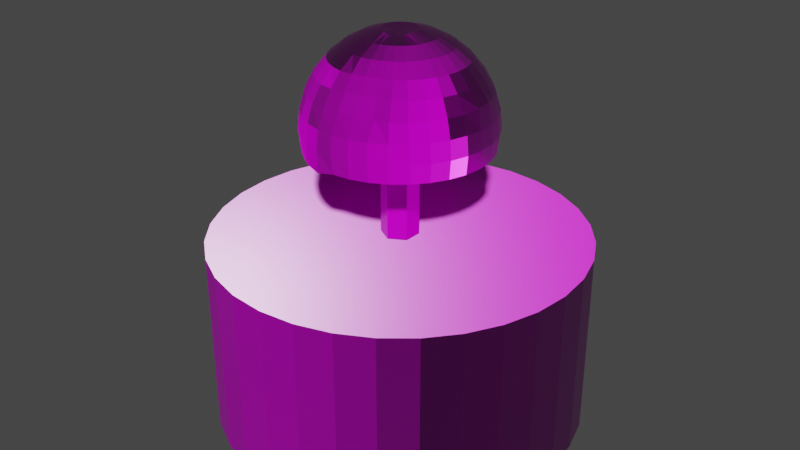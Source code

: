 # Source: mushroom.blend  (saved by Blender 2.81.16; exported with 4.5.12 LTS)
import bpy
from mathutils import Matrix  # noqa: F401  (used for matrix-valued properties, if any)

bpy.ops.wm.read_factory_settings(use_empty=True)
scene = bpy.context.scene
scene.name = 'Scene'

# ---- collections
col_collection = bpy.data.collections.new('Collection'); scene.collection.children.link(col_collection)

# ---- images (referenced by path relative to the original .blend; pixels are not part of the script)
import os
ASSET_DIR = os.environ.get("B2B_ASSET_DIR", "")  # directory of the original .blend (textures are referenced by path, not embedded)
HERE = os.path.dirname(os.path.abspath(__file__))  # packed textures are extracted next to this script under _unpacked/

def load_image(name, relpath, width, height, colorspace="sRGB"):
    """Load a texture the original file referenced (path relative to the .blend, or extracted next to this script)."""
    p = next((c for c in (os.path.join(HERE, relpath), os.path.join(ASSET_DIR, relpath)) if relpath and os.path.exists(c)), "")
    if p:
        img = bpy.data.images.load(p, check_existing=True)
        img.name = name
    else:  # same state as the original file: an image datablock whose file is absent (Cycles renders it pink)
        img = bpy.data.images.new(name, width, height)
        img.source = "FILE"
        img.filepath = "//" + (relpath or name)
    img.colorspace_settings.name = colorspace
    return img
img_marmur_grzyb = load_image('marmur_grzyb', 'marmur_grzyb_normal.png', 1024, 1024, 'Non-Color')
img_marmur_grzyb_png = load_image('marmur_grzyb.png', 'marmur_grzyb.png', 1024, 1024, 'sRGB')
img_marmur_grzyb_roughness_png = load_image('marmur_grzyb_roughness.png', 'marmur_grzyb_roughness.png', 1024, 1024, 'sRGB')
img_marmur_img_jpg = load_image('marmur-img.jpg', 'marmur-img.jpg', 1024, 1024, 'sRGB')
img_braz_grzyb_png = load_image('braz_grzyb.png', 'braz_grzyb.png', 1024, 1024, 'Non-Color')
img_braz_grzyb_metal_png = load_image('braz_grzyb_metal.png', 'braz_grzyb_metal.png', 1024, 1024, 'Non-Color')
img_braz1 = load_image('braz1', 'braz_grzyb.png', 1024, 1024, 'Non-Color')
img_braz = load_image('braz', 'braz_grzyb_normal.png', 1024, 1024, 'Non-Color')
img_braz_grzyb_normal_png = load_image('braz_grzyb_normal.png', 'braz_grzyb_metal.png', 1024, 1024, 'sRGB')

# ---- materials (node trees are filled in below, after node groups)
mat_marmur = bpy.data.materials.new('marmur')
mat_braz = bpy.data.materials.new('braz')

# ---- material node trees
mat_marmur.use_nodes = True; mat_marmur.node_tree.nodes.clear()
_N = mat_marmur.node_tree.nodes; _L = mat_marmur.node_tree.links
n0 = _N.new('ShaderNodeBump'); n0.name = 'Bump'; n0.location = (508, 170)
n0.inputs[0].default_value = 0.02
n0.inputs[1].default_value = 1.0
n0.inputs[2].default_value = 1.0
n1 = _N.new('ShaderNodeTexCoord'); n1.name = 'Texture Coordinate.002'; n1.location = (346, 486)
n2 = _N.new('ShaderNodeOutputMaterial'); n2.name = 'Material Output'; n2.location = (2031, 550)
n3 = _N.new('ShaderNodeTexImage'); n3.name = 'Image Texture.004'; n3.location = (908, 46)
n3.image = img_marmur_grzyb
n4 = _N.new('ShaderNodeMapping'); n4.name = 'Mapping.001'; n4.location = (544, 501)
n4.width = 240
n5 = _N.new('ShaderNodeTexImage'); n5.name = 'Image Texture.001'; n5.location = (1454, 852)
n5.image = img_marmur_grzyb
n6 = _N.new('ShaderNodeBsdfPrincipled'); n6.name = 'Principled BSDF'; n6.location = (1714, 557)
n6.distribution = 'GGX'
n6.subsurface_method = 'BURLEY'
n6.inputs[3].default_value = 1.45
n6.inputs[27].default_value = (0.0, 0.0, 0.0, 1.0)
n6.inputs[28].default_value = 1.0
n7 = _N.new('ShaderNodeValToRGB'); n7.name = 'ColorRamp'; n7.location = (-2, 392)
while len(n7.color_ramp.elements) > 1: n7.color_ramp.elements.remove(n7.color_ramp.elements[-1])
n7.color_ramp.elements[0].position = 0.3682; n7.color_ramp.elements[0].color = (1.0, 1.0, 1.0, 1.0)
_e = n7.color_ramp.elements.new(0.6773); _e.color = (0.008359, 0.01336, 0.01684, 1.0)
n8 = _N.new('ShaderNodeTexNoise'); n8.name = 'Noise Texture.001'; n8.location = (-735, 378)
n8.inputs[1].default_value = 0.6
n8.inputs[2].default_value = 2.0
n8.inputs[3].default_value = 16.0
n9 = _N.new('ShaderNodeTexCoord'); n9.name = 'Texture Coordinate'; n9.location = (-943, 375)
n10 = _N.new('ShaderNodeTexNoise'); n10.name = 'Noise Texture'; n10.location = (-217, 378)
n10.inputs[3].default_value = 16.0
n11 = _N.new('ShaderNodeMapping'); n11.name = 'Mapping'; n11.location = (-526, 382)
n11.width = 240
n12 = _N.new('ShaderNodeTexImage'); n12.name = 'Image Texture.002'; n12.location = (903, 596)
n12.image = img_marmur_grzyb_png
n13 = _N.new('ShaderNodeTexImage'); n13.name = 'Image Texture.003'; n13.location = (907, 320)
n13.image = img_marmur_grzyb_roughness_png
n14 = _N.new('ShaderNodeNormalMap'); n14.name = 'Normal Map'; n14.location = (1228, 59)
n15 = _N.new('ShaderNodeTexImage'); n15.name = 'Image Texture'; n15.location = (2043, 377)
n15.image = img_marmur_img_jpg
_L.new(n6.outputs[0], n2.inputs[0])
_L.new(n7.outputs[0], n0.inputs[3])
_L.new(n4.outputs[0], n12.inputs[0])
_L.new(n1.outputs[2], n4.inputs[0])
_L.new(n4.outputs[0], n13.inputs[0])
_L.new(n3.outputs[0], n14.inputs[1])
_L.new(n4.outputs[0], n3.inputs[0])
_L.new(n10.outputs[0], n7.inputs[0])
_L.new(n8.outputs[1], n11.inputs[0])
_L.new(n9.outputs[3], n8.inputs[0])
_L.new(n11.outputs[0], n10.inputs[0])
_L.new(n12.outputs[0], n6.inputs[0])
_L.new(n13.outputs[0], n6.inputs[2])
_L.new(n14.outputs[0], n6.inputs[5])
n2.is_active_output = True
mat_braz.use_nodes = True; mat_braz.node_tree.nodes.clear()
_N = mat_braz.node_tree.nodes; _L = mat_braz.node_tree.links
n0 = _N.new('ShaderNodeTexCoord'); n0.name = 'Texture Coordinate'; n0.location = (-1569, 146)
n1 = _N.new('ShaderNodeTexNoise'); n1.name = 'Noise Texture'; n1.location = (-1065, -78)
n1.inputs[2].default_value = 7.0
n1.inputs[3].default_value = 15.0
n2 = _N.new('ShaderNodeTexNoise'); n2.name = 'Musgrave Texture'; n2.location = (-945, 459)
n2.width = 150
n2.noise_type = 'MULTIFRACTAL'
n2.normalize = False
n2.inputs[2].default_value = 11.0
n2.inputs[3].default_value = 13.9
n2.inputs[4].default_value = 1.0
n3 = _N.new('ShaderNodeMix'); n3.name = 'Mix'; n3.location = (-582, 226)
n3.data_type = 'RGBA'
n3.blend_type = 'DARKEN'
n3.inputs[0].default_value = 1.0
n4 = _N.new('ShaderNodeValToRGB'); n4.name = 'ColorRamp.002'; n4.location = (-901, 137)
while len(n4.color_ramp.elements) > 1: n4.color_ramp.elements.remove(n4.color_ramp.elements[-1])
n4.color_ramp.elements[0].position = 0.5909; n4.color_ramp.elements[0].color = (0.007763, 0.007763, 0.007763, 1.0)
_e = n4.color_ramp.elements.new(0.9818); _e.color = (0.1618, 0.1618, 0.1618, 1.0)
n5 = _N.new('ShaderNodeValToRGB'); n5.name = 'ColorRamp.001'; n5.location = (-367, 450)
while len(n5.color_ramp.elements) > 1: n5.color_ramp.elements.remove(n5.color_ramp.elements[-1])
n5.color_ramp.elements[0].position = 0.0; n5.color_ramp.elements[0].color = (0.1299, 0.1299, 0.1299, 1.0)
_e = n5.color_ramp.elements.new(0.3636); _e.color = (0.5, 0.2822, 0.1188, 1.0)
_e = n5.color_ramp.elements.new(1.0); _e.color = (1.0, 0.5932, 0.2085, 1.0)
n6 = _N.new('ShaderNodeBump'); n6.name = 'Bump'; n6.location = (-281, -81)
n6.inputs[0].default_value = 0.4
n6.inputs[1].default_value = 1.0
n6.inputs[2].default_value = 1.0
n7 = _N.new('ShaderNodeMapping'); n7.name = 'Mapping'; n7.location = (-1333, 196)
n8 = _N.new('ShaderNodeTexImage'); n8.name = 'Image Texture'; n8.location = (238, 645)
n8.image = img_braz_grzyb_png
n9 = _N.new('ShaderNodeTexImage'); n9.name = 'Image Texture.003'; n9.location = (229, 357)
n9.image = img_braz_grzyb_metal_png
n10 = _N.new('ShaderNodeValToRGB'); n10.name = 'ColorRamp'; n10.location = (-357, 176)
while len(n10.color_ramp.elements) > 1: n10.color_ramp.elements.remove(n10.color_ramp.elements[-1])
n10.color_ramp.elements[0].position = 0.0; n10.color_ramp.elements[0].color = (0.1428, 0.1428, 0.1428, 1.0)
_e = n10.color_ramp.elements.new(0.55); _e.color = (1.0, 1.0, 1.0, 1.0)
n11 = _N.new('ShaderNodeRGB'); n11.name = 'RGB'; n11.location = (-88, 294)
n11.outputs[0].default_value = (1.0, 1.0, 1.0, 1.0)
n12 = _N.new('ShaderNodeTexImage'); n12.name = 'Image Texture.001'; n12.location = (859, 623)
n12.image = img_braz1
n13 = _N.new('ShaderNodeOutputMaterial'); n13.name = 'Material Output'; n13.location = (1324, 328)
n14 = _N.new('ShaderNodeBsdfPrincipled'); n14.name = 'Principled BSDF'; n14.location = (858, 344)
n14.distribution = 'GGX'
n14.subsurface_method = 'BURLEY'
n14.inputs[3].default_value = 1.45
n14.inputs[27].default_value = (0.0, 0.0, 0.0, 1.0)
n14.inputs[28].default_value = 1.0
n15 = _N.new('ShaderNodeTexImage'); n15.name = 'Image Texture.004'; n15.location = (239, 61)
n15.image = img_braz
n16 = _N.new('ShaderNodeTexImage'); n16.name = 'Image Texture.002'; n16.location = (251, -266)
n16.image = img_braz_grzyb_normal_png
n17 = _N.new('ShaderNodeNormalMap'); n17.name = 'Normal Map'; n17.location = (609, -127)
_L.new(n0.outputs[2], n7.inputs[0])
_L.new(n1.outputs[0], n6.inputs[3])
_L.new(n1.outputs[1], n4.inputs[0])
_L.new(n4.outputs[0], n3.inputs[7])
_L.new(n2.outputs[0], n5.inputs[0])
_L.new(n3.outputs[2], n10.inputs[0])
_L.new(n2.outputs[0], n3.inputs[6])
_L.new(n7.outputs[0], n8.inputs[0])
_L.new(n7.outputs[0], n9.inputs[0])
_L.new(n7.outputs[0], n16.inputs[0])
_L.new(n7.outputs[0], n15.inputs[0])
_L.new(n0.outputs[3], n2.inputs[0])
_L.new(n0.outputs[3], n1.inputs[0])
_L.new(n14.outputs[0], n13.inputs[0])
_L.new(n8.outputs[0], n14.inputs[0])
_L.new(n9.outputs[0], n14.inputs[1])
_L.new(n15.outputs[0], n14.inputs[2])
_L.new(n16.outputs[0], n17.inputs[1])
_L.new(n17.outputs[0], n14.inputs[5])
n13.is_active_output = True

# ---- world
world_world = bpy.data.worlds.new('World'); scene.world = world_world
world_world.use_nodes = True; world_world.node_tree.nodes.clear()
_N = world_world.node_tree.nodes; _L = world_world.node_tree.links
n0 = _N.new('ShaderNodeOutputWorld'); n0.name = 'World Output'; n0.location = (300, 300)
n1 = _N.new('ShaderNodeBackground'); n1.name = 'Background'; n1.location = (10, 300)
n1.inputs[0].default_value = (0.05088, 0.05088, 0.05088, 1.0)
_L.new(n1.outputs[0], n0.inputs[0])
n0.is_active_output = True
world_world.color = (0.05088, 0.05088, 0.05088)
world_world.use_sun_shadow = False
world_world.sun_shadow_jitter_overblur = 0.0

# ---- meshes
me_braz = bpy.data.meshes.new('braz')
me_braz.from_pydata([(0.0, 0.0, -1.0), (0.0, 1.0, -1.0), (0.1951, 0.0, -0.9808), (0.1951, 1.0, -0.9808), (0.3827, 0.0, -0.9239), (0.3827, 1.0, -0.9239), (0.5556, 0.0, -0.8315), (0.5556, 1.0, -0.8315), (0.7071, 0.0, -0.7071), (0.7071, 1.0, -0.7071), (0.8315, 0.0, -0.5556), (0.8315, 1.0, -0.5556), (0.9239, -5.96e-08, -0.3827), (0.9239, 1.0, -0.3827), (0.9808, -5.96e-08, -0.1951), (0.9808, 1.0, -0.1951), (1.0, -5.96e-08, -7.105e-15), (1.0, 1.0, 7.55e-08), (0.9808, -5.96e-08, 0.1951), (0.9808, 1.0, 0.1951), (0.9239, -5.96e-08, 0.3827), (0.9239, 1.0, 0.3827), (0.8315, -1.192e-07, 0.5556), (0.8315, 1.0, 0.5556), (0.7071, -1.192e-07, 0.7071), (0.7071, 1.0, 0.7071), (0.5556, -1.192e-07, 0.8315), (0.5556, 1.0, 0.8315), (0.3827, -1.192e-07, 0.9239), (0.3827, 1.0, 0.9239), (0.1951, -1.192e-07, 0.9808), (0.1951, 1.0, 0.9808), (-3.258e-07, -1.192e-07, 1.0), (-3.258e-07, 1.0, 1.0), (-0.1951, -1.192e-07, 0.9808), (-0.1951, 1.0, 0.9808), (-0.3827, -1.192e-07, 0.9239), (-0.3827, 1.0, 0.9239), (-0.5556, -1.192e-07, 0.8315), (-0.5556, 1.0, 0.8315), (-0.7071, -1.192e-07, 0.7071), (-0.7071, 1.0, 0.7071), (-0.8315, -1.192e-07, 0.5556), (-0.8315, 1.0, 0.5556), (-0.9239, -5.96e-08, 0.3827), (-0.9239, 1.0, 0.3827), (-0.9808, -5.96e-08, 0.1951), (-0.9808, 1.0, 0.1951), (-1.0, -5.96e-08, -8.901e-07), (-1.0, 1.0, -8.146e-07), (-0.9808, -5.96e-08, -0.1951), (-0.9808, 1.0, -0.1951), (-0.9239, -5.96e-08, -0.3827), (-0.9239, 1.0, -0.3827), (-0.8315, 0.0, -0.5556), (-0.8315, 1.0, -0.5556), (-0.7071, 0.0, -0.7071), (-0.7071, 1.0, -0.7071), (-0.5556, 0.0, -0.8315), (-0.5556, 1.0, -0.8315), (-0.3827, 0.0, -0.9239), (-0.3827, 1.0, -0.9239), (-0.1951, 0.0, -0.9808), (-0.1951, 1.0, -0.9808), (0.0, 1.01, -0.1), (0.0, 1.51, -0.1), (0.0866, 1.01, -0.05), (0.0866, 1.51, -0.05), (0.0866, 1.01, 0.05), (0.0866, 1.51, 0.05), (-8.742e-09, 1.01, 0.1), (-8.742e-09, 1.51, 0.1), (-0.0866, 1.01, 0.05), (-0.0866, 1.51, 0.05), (-0.0866, 1.01, -0.05), (-0.0866, 1.51, -0.05), (0.0, 2.09, -0.09754), (0.0, 2.062, -0.1913), (0.0, 2.016, -0.2778), (0.0, 1.954, -0.3636), (0.0, 1.878, -0.4257), (0.0, 1.791, -0.4619), (0.0, 1.698, -0.4904), (0.0, 1.6, -0.5), (9.75e-07, 1.502, -0.08846), (0.01903, 2.09, -0.09567), (0.03733, 2.062, -0.1877), (0.05419, 2.016, -0.2724), (0.06897, 1.954, -0.3468), (0.08111, 1.878, -0.4077), (0.09012, 1.791, -0.4531), (0.09567, 1.698, -0.481), (0.09755, 1.6, -0.4904), (0.01726, 1.502, -0.08676), (0.03733, 2.09, -0.09012), (0.07322, 2.062, -0.1768), (0.1063, 2.016, -0.2566), (0.1353, 1.954, -0.3266), (0.1591, 1.878, -0.3841), (0.1768, 1.791, -0.4268), (0.1877, 1.698, -0.4531), (0.1913, 1.6, -0.4619), (0.03385, 1.502, -0.08172), (0.05419, 2.09, -0.08111), (0.1063, 2.062, -0.1591), (0.1543, 2.016, -0.231), (0.1964, 1.954, -0.294), (0.231, 1.878, -0.3457), (0.2566, 1.791, -0.3841), (0.2724, 1.698, -0.4077), (0.2778, 1.6, -0.4157), (0.04914, 1.502, -0.07355), (0.06897, 2.09, -0.06897), (0.1353, 2.062, -0.1353), (0.1964, 2.016, -0.1964), (0.25, 1.954, -0.25), (0.294, 1.878, -0.294), (0.3266, 1.791, -0.3266), (0.3468, 1.698, -0.3468), (0.3536, 1.6, -0.3536), (0.06255, 1.502, -0.06255), (0.08111, 2.09, -0.05419), (0.1591, 2.062, -0.1063), (0.231, 2.016, -0.1543), (0.294, 1.954, -0.1964), (0.3457, 1.878, -0.231), (0.3841, 1.791, -0.2566), (0.4077, 1.698, -0.2724), (0.4157, 1.6, -0.2778), (0.07355, 1.502, -0.04914), (0.09012, 2.09, -0.03733), (0.1768, 2.062, -0.07322), (0.2566, 2.016, -0.1063), (0.3266, 1.954, -0.1353), (0.3841, 1.878, -0.1591), (0.4268, 1.791, -0.1768), (0.4531, 1.698, -0.1877), (0.4619, 1.6, -0.1913), (0.08172, 1.502, -0.03385), (0.09567, 2.09, -0.01903), (0.1877, 2.062, -0.03733), (0.2724, 2.016, -0.05419), (0.3468, 1.954, -0.06897), (0.4077, 1.878, -0.08111), (0.4631, 1.801, -0.09012), (0.481, 1.698, -0.09567), (0.4904, 1.6, -0.09754), (0.08676, 1.502, -0.01726), (0.09755, 2.09, 3.966e-07), (0.1913, 2.062, 3.908e-07), (0.2778, 2.016, 3.835e-07), (0.3536, 1.954, 3.826e-07), (0.4157, 1.878, 3.843e-07), (0.4719, 1.801, 3.487e-07), (0.4904, 1.698, 4.005e-07), (0.5, 1.6, 3.857e-07), (0.08846, 1.502, 2.594e-07), (0.09567, 2.09, 0.01903), (0.1877, 2.062, 0.03733), (0.2724, 2.016, 0.05419), (0.3468, 1.954, 0.06898), (0.4077, 1.878, 0.08111), (0.4531, 1.791, 0.09012), (0.481, 1.698, 0.09567), (0.4904, 1.6, 0.09755), (0.08676, 1.502, 0.01726), (0.09012, 2.09, 0.03733), (0.1768, 2.062, 0.07322), (0.2566, 2.016, 0.1063), (0.3266, 1.954, 0.1353), (0.3841, 1.878, 0.1591), (0.4268, 1.791, 0.1768), (0.4531, 1.698, 0.1877), (0.4619, 1.6, 0.1913), (0.08172, 1.502, 0.03385), (0.08111, 2.085, 0.05419), (0.1591, 2.062, 0.1063), (0.231, 2.016, 0.1543), (0.294, 1.954, 0.1964), (0.3457, 1.878, 0.231), (0.3841, 1.791, 0.2566), (0.4077, 1.698, 0.2724), (0.4157, 1.6, 0.2778), (0.07355, 1.502, 0.04914), (0.06897, 2.08, 0.06898), (0.1353, 2.062, 0.1353), (0.1964, 2.016, 0.1964), (0.25, 1.954, 0.25), (0.294, 1.878, 0.294), (0.3266, 1.791, 0.3366), (0.3468, 1.698, 0.3468), (0.3536, 1.6, 0.3536), (0.06255, 1.502, 0.06255), (0.05419, 2.08, 0.08111), (0.1063, 2.062, 0.1591), (0.1543, 2.016, 0.231), (0.1964, 1.954, 0.284), (0.231, 1.878, 0.3357), (0.2566, 1.791, 0.3841), (0.2724, 1.698, 0.4077), (0.2778, 1.6, 0.4157), (0.04914, 1.502, 0.07355), (0.03733, 2.08, 0.09012), (0.07322, 2.062, 0.1768), (0.1063, 2.016, 0.2566), (0.1353, 1.954, 0.3066), (0.1591, 1.878, 0.3541), (0.1768, 1.791, 0.3968), (0.1877, 1.698, 0.4531), (0.1913, 1.6, 0.4619), (0.03385, 1.502, 0.08172), (0.01903, 2.08, 0.09567), (0.03733, 2.062, 0.1877), (0.05419, 2.016, 0.2724), (0.06897, 1.954, 0.3268), (0.08111, 1.878, 0.3777), (0.09012, 1.791, 0.4231), (0.09567, 1.698, 0.481), (0.09755, 1.6, 0.4904), (0.01726, 1.502, 0.08676), (-3.606e-09, 2.085, 0.09755), (2.061e-08, 2.062, 0.1913), (1.316e-08, 2.016, 0.2778), (-1.292e-08, 1.954, 0.3436), (-4.272e-08, 1.878, 0.3957), (3.178e-08, 1.791, 0.4419), (-4.272e-08, 1.698, 0.4904), (-5.017e-08, 1.6, 0.5), (8.216e-08, 1.502, 0.08846), (-0.01903, 2.09, 0.09567), (-0.03733, 2.062, 0.1877), (-0.05419, 2.016, 0.2724), (-0.06897, 1.954, 0.3468), (-0.08111, 1.878, 0.3977), (-0.09012, 1.791, 0.4431), (-0.09567, 1.698, 0.481), (-0.09755, 1.6, 0.4904), (-0.01726, 1.502, 0.08676), (-0.03733, 2.09, 0.09012), (-0.07322, 2.062, 0.1768), (-0.1063, 2.016, 0.2566), (-0.1353, 1.954, 0.3266), (-0.1591, 1.878, 0.3841), (-0.1768, 1.791, 0.4268), (-0.1877, 1.698, 0.4531), (-0.1913, 1.6, 0.4619), (-0.03385, 1.502, 0.08172), (-0.05419, 2.09, 0.08111), (-0.1063, 2.062, 0.1591), (-0.1543, 2.016, 0.231), (-0.1964, 1.954, 0.294), (-0.231, 1.878, 0.3457), (-0.2566, 1.791, 0.3841), (-0.2724, 1.698, 0.4077), (-0.2778, 1.6, 0.4157), (-0.04914, 1.502, 0.07355), (-1.152e-07, 2.08, 5.107e-07), (-0.06897, 2.09, 0.06898), (-0.1353, 2.062, 0.1353), (-0.1964, 2.016, 0.1964), (-0.25, 1.954, 0.25), (-0.294, 1.878, 0.294), (-0.3266, 1.791, 0.3266), (-0.3468, 1.698, 0.3468), (-0.3536, 1.6, 0.3536), (-0.06255, 1.502, 0.06255), (-0.08111, 2.09, 0.05419), (-0.1591, 2.062, 0.1063), (-0.231, 2.016, 0.1543), (-0.294, 1.954, 0.1964), (-0.3457, 1.878, 0.231), (-0.3841, 1.791, 0.2566), (-0.4077, 1.698, 0.2724), (-0.4157, 1.6, 0.2778), (-0.07355, 1.502, 0.04914), (-0.09012, 2.09, 0.03733), (-0.1768, 2.062, 0.07322), (-0.2566, 2.016, 0.1063), (-0.3266, 1.954, 0.1353), (-0.3841, 1.878, 0.1591), (-0.4268, 1.791, 0.1768), (-0.4531, 1.698, 0.1877), (-0.4619, 1.6, 0.1913), (-0.08172, 1.502, 0.03385), (-0.09567, 2.09, 0.01903), (-0.1877, 2.062, 0.03733), (-0.2724, 2.016, 0.05419), (-0.3468, 1.954, 0.06898), (-0.4077, 1.878, 0.08111), (-0.4531, 1.791, 0.09012), (-0.481, 1.698, 0.09567), (-0.4904, 1.6, 0.09755), (-0.08676, 1.502, 0.01726), (-0.09755, 2.09, 3.892e-07), (-0.1913, 2.062, 3.721e-07), (-0.2778, 2.016, 3.686e-07), (-0.3536, 1.954, 3.155e-07), (-0.4157, 1.878, 2.875e-07), (-0.4619, 1.791, 3.703e-07), (-0.4904, 1.698, 2.515e-07), (-0.5, 1.6, 2.665e-07), (-0.08846, 1.502, 4.248e-07), (-0.09567, 2.09, -0.01903), (-0.1877, 2.062, -0.03733), (-0.2724, 2.016, -0.05419), (-0.3468, 1.954, -0.06897), (-0.4077, 1.878, -0.08111), (-0.4531, 1.791, -0.09012), (-0.481, 1.698, -0.09567), (-0.4904, 1.6, -0.09754), (-0.08676, 1.502, -0.01726), (-0.09012, 2.09, -0.03733), (-0.1768, 2.062, -0.07322), (-0.2566, 2.016, -0.1063), (-0.3266, 1.954, -0.1353), (-0.3841, 1.878, -0.1591), (-0.4268, 1.791, -0.1768), (-0.4531, 1.698, -0.1877), (-0.4619, 1.6, -0.1913), (-0.08172, 1.502, -0.03385), (-0.08111, 2.09, -0.05419), (-0.1591, 2.062, -0.1063), (-0.231, 2.016, -0.1543), (-0.294, 1.954, -0.1964), (-0.3457, 1.878, -0.231), (-0.3841, 1.791, -0.2566), (-0.4077, 1.698, -0.2724), (-0.4157, 1.6, -0.2778), (-0.07355, 1.502, -0.04914), (-0.06897, 2.09, -0.06897), (-0.1353, 2.062, -0.1353), (-0.1964, 2.016, -0.1964), (-0.25, 1.954, -0.25), (-0.294, 1.878, -0.294), (-0.3266, 1.791, -0.3266), (-0.3468, 1.698, -0.3468), (-0.3536, 1.6, -0.3536), (-0.06255, 1.502, -0.06255), (-0.05419, 2.09, -0.08111), (-0.1063, 2.062, -0.1591), (-0.1543, 2.016, -0.231), (-0.1964, 1.954, -0.294), (-0.231, 1.878, -0.3457), (-0.2566, 1.791, -0.3841), (-0.2724, 1.698, -0.4077), (-0.2778, 1.6, -0.4157), (-0.04914, 1.502, -0.07355), (-0.03733, 2.09, -0.09012), (-0.07322, 2.062, -0.1768), (-0.1063, 2.016, -0.2566), (-0.1353, 1.954, -0.3366), (-0.1591, 1.878, -0.3741), (-0.1768, 1.791, -0.4268), (-0.1877, 1.698, -0.4531), (-0.1913, 1.6, -0.4619), (-0.03385, 1.502, -0.08172), (-0.01903, 2.09, -0.09567), (-0.03733, 2.062, -0.1877), (-0.05419, 2.016, -0.2724), (-0.06897, 1.954, -0.3468), (-0.08111, 1.878, -0.4077), (-0.09012, 1.791, -0.4331), (-0.09567, 1.698, -0.481), (-0.09754, 1.6, -0.4904), (-0.01726, 1.502, -0.08676), (0.09567, 1.522, -0.461), (0.0, 1.502, -0.4904), (0.1877, 1.562, -0.4531), (0.2724, 1.562, -0.4077), (0.3468, 1.552, -0.3268), (0.4077, 1.522, -0.2424), (0.4531, 1.502, -0.1877), (0.481, 1.502, -0.09567), (0.4904, 1.502, 3.858e-07), (0.481, 1.502, 0.09567), (0.4531, 1.502, 0.1877), (0.4077, 1.502, 0.2724), (0.3468, 1.502, 0.3468), (0.2724, 1.502, 0.4077), (0.1877, 1.502, 0.4531), (0.09567, 1.502, 0.481), (-4.272e-08, 1.502, 0.4904), (-0.09567, 1.482, 0.491), (-0.1877, 1.492, 0.4631), (-0.2724, 1.492, 0.4077), (-0.3468, 1.502, 0.3468), (-0.4077, 1.502, 0.2724), (-0.4531, 1.502, 0.1877), (-0.481, 1.522, 0.09567), (-0.4904, 1.532, 2.39e-07), (-0.481, 1.532, -0.09567), (-0.4531, 1.502, -0.1877), (-0.4077, 1.502, -0.2724), (-0.3468, 1.502, -0.3468), (-0.2724, 1.502, -0.4077), (-0.1877, 1.492, -0.4331), (-0.09567, 1.492, -0.461), (0.05646, 1.502, -0.2839), (4.875e-07, 1.502, -0.2894), (0.1108, 1.502, -0.2674), (0.1608, 1.502, -0.2406), (0.2047, 1.502, -0.2047), (0.2406, 1.502, -0.1608), (0.2674, 1.502, -0.1108), (0.2839, 1.502, -0.05646), (0.2894, 1.502, 3.226e-07), (0.2839, 1.502, 0.05646), (0.2674, 1.502, 0.1108), (0.2406, 1.502, 0.1608), (0.2047, 1.502, 0.2047), (0.1608, 1.502, 0.2406), (0.1108, 1.502, 0.2674), (0.05646, 1.502, 0.2839), (1.972e-08, 1.502, 0.2894), (-0.05646, 1.502, 0.2839), (-0.1108, 1.502, 0.2674), (-0.1608, 1.502, 0.2406), (-0.2047, 1.502, 0.2047), (-0.2406, 1.502, 0.1608), (-0.2674, 1.502, 0.1108), (-0.2839, 1.502, 0.05646), (-0.2894, 1.502, 3.308e-07), (-0.2839, 1.502, -0.05646), (-0.2674, 1.502, -0.1108), (-0.2406, 1.502, -0.1608), (-0.2047, 1.502, -0.2047), (-0.1608, 1.502, -0.2406), (-0.1108, 1.502, -0.2674), (-0.05646, 1.502, -0.2839), (2.437e-07, 1.502, -0.3899), (0.07607, 1.502, -0.3824), (0.1492, 1.502, -0.3602), (0.2166, 1.502, -0.3242), (0.2757, 1.502, -0.2757), (0.3242, 1.502, -0.2166), (0.3602, 1.502, -0.1492), (0.3824, 1.502, -0.07607), (0.3899, 1.502, 3.542e-07), (0.3824, 1.502, 0.07607), (0.3602, 1.502, 0.1492), (0.3242, 1.502, 0.2166), (0.2757, 1.502, 0.2757), (0.2166, 1.502, 0.3242), (0.1492, 1.502, 0.3602), (0.07607, 1.502, 0.3824), (-1.15e-08, 1.502, 0.3899), (-0.07607, 1.502, 0.3824), (-0.1492, 1.502, 0.3602), (-0.2166, 1.502, 0.3242), (-0.2757, 1.502, 0.2757), (-0.3242, 1.502, 0.2166), (-0.3602, 1.502, 0.1492), (-0.3824, 1.502, 0.07607), (-0.3899, 1.502, 2.838e-07), (-0.3824, 1.502, -0.07607), (-0.3602, 1.502, -0.1492), (-0.3242, 1.502, -0.2166), (-0.2757, 1.502, -0.2757), (-0.2166, 1.502, -0.3242), (-0.1492, 1.502, -0.3602), (-0.07607, 1.502, -0.3824), (0.03686, 1.502, -0.1853), (0.0723, 1.502, -0.1746), (0.105, 1.502, -0.1571), (0.1336, 1.502, -0.1336), (0.1571, 1.502, -0.105), (0.1746, 1.502, -0.0723), (0.1853, 1.502, -0.03686), (0.1889, 1.502, 2.91e-07), (0.1853, 1.502, 0.03686), (0.1746, 1.502, 0.0723), (0.1571, 1.502, 0.105), (0.1336, 1.502, 0.1336), (0.105, 1.502, 0.1571), (0.0723, 1.502, 0.1746), (0.03686, 1.502, 0.1853), (5.094e-08, 1.502, 0.1889), (-0.03686, 1.502, 0.1853), (-0.0723, 1.502, 0.1746), (-0.105, 1.502, 0.1571), (-0.1336, 1.502, 0.1336), (-0.1571, 1.502, 0.105), (-0.1746, 1.502, 0.0723), (-0.1853, 1.502, 0.03686), (-0.1889, 1.502, 3.778e-07), (-0.1853, 1.502, -0.03686), (-0.1746, 1.502, -0.0723), (-0.1571, 1.502, -0.105), (-0.1336, 1.502, -0.1336), (-0.105, 1.502, -0.1571), (-0.0723, 1.502, -0.1746), (-0.03686, 1.502, -0.1853), (7.312e-07, 1.502, -0.1889), (1.219e-07, 1.502, -0.4402), (0.08587, 1.502, -0.4317), (0.1684, 1.522, -0.4066), (0.2445, 1.522, -0.366), (0.3112, 1.522, -0.3112), (0.366, 1.502, -0.2445), (0.4066, 1.502, -0.1684), (0.4317, 1.502, -0.08587), (0.4402, 1.502, 3.7e-07), (0.4317, 1.502, 0.08587), (0.4066, 1.502, 0.1684), (0.366, 1.502, 0.2445), (0.3112, 1.502, 0.3112), (0.2445, 1.502, 0.366), (0.1684, 1.502, 0.4066), (0.08587, 1.502, 0.4317), (-2.711e-08, 1.502, 0.4402), (-0.08587, 1.482, 0.4317), (-0.1684, 1.492, 0.4066), (-0.2445, 1.492, 0.366), (-0.3112, 1.502, 0.3112), (-0.366, 1.502, 0.2445), (-0.4066, 1.502, 0.1684), (-0.4317, 1.512, 0.08587), (-0.4402, 1.522, 2.618e-07), (-0.4317, 1.522, -0.08587), (-0.4066, 1.502, -0.1684), (-0.366, 1.502, -0.2445), (-0.3112, 1.502, -0.3112), (-0.2445, 1.502, -0.366), (-0.1684, 1.492, -0.4066), (-0.08587, 1.492, -0.4317)], [], [(0, 1, 3, 2), (2, 3, 5, 4), (4, 5, 7, 6), (6, 7, 9, 8), (8, 9, 11, 10), (10, 11, 13, 12), (12, 13, 15, 14), (14, 15, 17, 16), (16, 17, 19, 18), (18, 19, 21, 20), (20, 21, 23, 22), (22, 23, 25, 24), (24, 25, 27, 26), (26, 27, 29, 28), (28, 29, 31, 30), (30, 31, 33, 32), (32, 33, 35, 34), (34, 35, 37, 36), (36, 37, 39, 38), (38, 39, 41, 40), (40, 41, 43, 42), (42, 43, 45, 44), (44, 45, 47, 46), (46, 47, 49, 48), (48, 49, 51, 50), (50, 51, 53, 52), (52, 53, 55, 54), (54, 55, 57, 56), (56, 57, 59, 58), (58, 59, 61, 60), (3, 1, 63, 61, 59, 57, 55, 53, 51, 49, 47, 45, 43, 41, 39, 37, 35, 33, 31, 29, 27, 25, 23, 21, 19, 17, 15, 13, 11, 9, 7, 5), (60, 61, 63, 62), (62, 63, 1, 0), (0, 2, 4, 6, 8, 10, 12, 14, 16, 18, 20, 22, 24, 26, 28, 30, 32, 34, 36, 38, 40, 42, 44, 46, 48, 50, 52, 54, 56, 58, 60, 62), (64, 65, 67, 66), (66, 67, 69, 68), (68, 69, 71, 70), (70, 71, 73, 72), (72, 73, 75, 74), (74, 75, 65, 64), (64, 66, 68, 70, 72, 74), (79, 78, 87, 88), (80, 79, 88, 89), (81, 80, 89, 90), (82, 81, 90, 91), (83, 82, 91, 92), (76, 256, 85), (366, 83, 92, 365), (77, 76, 85, 86), (78, 77, 86, 87), (87, 86, 95, 96), (88, 87, 96, 97), (89, 88, 97, 98), (90, 89, 98, 99), (91, 90, 99, 100), (92, 91, 100, 101), (85, 256, 94), (365, 92, 101, 367), (86, 85, 94, 95), (100, 99, 108, 109), (101, 100, 109, 110), (94, 256, 103), (367, 101, 110, 368), (95, 94, 103, 104), (96, 95, 104, 105), (97, 96, 105, 106), (98, 97, 106, 107), (99, 98, 107, 108), (105, 104, 113, 114), (106, 105, 114, 115), (107, 106, 115, 116), (108, 107, 116, 117), (109, 108, 117, 118), (110, 109, 118, 119), (103, 256, 112), (368, 110, 119, 369), (104, 103, 112, 113), (118, 117, 126, 127), (119, 118, 127, 128), (112, 256, 121), (369, 119, 128, 370), (113, 112, 121, 122), (114, 113, 122, 123), (115, 114, 123, 124), (116, 115, 124, 125), (117, 116, 125, 126), (124, 123, 132, 133), (125, 124, 133, 134), (126, 125, 134, 135), (127, 126, 135, 136), (128, 127, 136, 137), (121, 256, 130), (370, 128, 137, 371), (122, 121, 130, 131), (123, 122, 131, 132), (137, 136, 145, 146), (130, 256, 139), (371, 137, 146, 372), (131, 130, 139, 140), (132, 131, 140, 141), (133, 132, 141, 142), (134, 133, 142, 143), (135, 134, 143, 144), (136, 135, 144, 145), (143, 142, 151, 152), (144, 143, 152, 153), (145, 144, 153, 154), (146, 145, 154, 155), (139, 256, 148), (372, 146, 155, 373), (140, 139, 148, 149), (141, 140, 149, 150), (142, 141, 150, 151), (148, 256, 157), (373, 155, 164, 374), (149, 148, 157, 158), (150, 149, 158, 159), (151, 150, 159, 160), (152, 151, 160, 161), (153, 152, 161, 162), (154, 153, 162, 163), (155, 154, 163, 164), (161, 160, 169, 170), (162, 161, 170, 171), (163, 162, 171, 172), (164, 163, 172, 173), (157, 256, 166), (374, 164, 173, 375), (158, 157, 166, 167), (159, 158, 167, 168), (160, 159, 168, 169), (375, 173, 182, 376), (167, 166, 175, 176), (168, 167, 176, 177), (169, 168, 177, 178), (170, 169, 178, 179), (171, 170, 179, 180), (172, 171, 180, 181), (173, 172, 181, 182), (166, 256, 175), (180, 179, 188, 189), (181, 180, 189, 190), (182, 181, 190, 191), (175, 256, 184), (376, 182, 191, 377), (176, 175, 184, 185), (177, 176, 185, 186), (178, 177, 186, 187), (179, 178, 187, 188), (185, 184, 193, 194), (186, 185, 194, 195), (187, 186, 195, 196), (188, 187, 196, 197), (189, 188, 197, 198), (190, 189, 198, 199), (191, 190, 199, 200), (184, 256, 193), (377, 191, 200, 378), (198, 197, 206, 207), (199, 198, 207, 208), (200, 199, 208, 209), (193, 256, 202), (378, 200, 209, 379), (194, 193, 202, 203), (195, 194, 203, 204), (196, 195, 204, 205), (197, 196, 205, 206), (204, 203, 212, 213), (205, 204, 213, 214), (206, 205, 214, 215), (207, 206, 215, 216), (208, 207, 216, 217), (209, 208, 217, 218), (202, 256, 211), (379, 209, 218, 380), (203, 202, 211, 212), (217, 216, 225, 226), (218, 217, 226, 227), (211, 256, 220), (380, 218, 227, 381), (212, 211, 220, 221), (213, 212, 221, 222), (214, 213, 222, 223), (215, 214, 223, 224), (216, 215, 224, 225), (223, 222, 231, 232), (224, 223, 232, 233), (225, 224, 233, 234), (226, 225, 234, 235), (227, 226, 235, 236), (220, 256, 229), (381, 227, 236, 382), (221, 220, 229, 230), (222, 221, 230, 231), (236, 235, 244, 245), (229, 256, 238), (382, 236, 245, 383), (230, 229, 238, 239), (231, 230, 239, 240), (232, 231, 240, 241), (233, 232, 241, 242), (234, 233, 242, 243), (235, 234, 243, 244), (241, 240, 249, 250), (242, 241, 250, 251), (243, 242, 251, 252), (244, 243, 252, 253), (245, 244, 253, 254), (238, 256, 247), (383, 245, 254, 384), (239, 238, 247, 248), (240, 239, 248, 249), (254, 253, 263, 264), (247, 256, 257), (384, 254, 264, 385), (248, 247, 257, 258), (249, 248, 258, 259), (250, 249, 259, 260), (251, 250, 260, 261), (252, 251, 261, 262), (253, 252, 262, 263), (261, 260, 269, 270), (262, 261, 270, 271), (263, 262, 271, 272), (264, 263, 272, 273), (257, 256, 266), (385, 264, 273, 386), (258, 257, 266, 267), (259, 258, 267, 268), (260, 259, 268, 269), (266, 256, 275), (386, 273, 282, 387), (267, 266, 275, 276), (268, 267, 276, 277), (269, 268, 277, 278), (270, 269, 278, 279), (271, 270, 279, 280), (272, 271, 280, 281), (273, 272, 281, 282), (279, 278, 287, 288), (280, 279, 288, 289), (281, 280, 289, 290), (282, 281, 290, 291), (275, 256, 284), (387, 282, 291, 388), (276, 275, 284, 285), (277, 276, 285, 286), (278, 277, 286, 287), (388, 291, 300, 389), (285, 284, 293, 294), (286, 285, 294, 295), (287, 286, 295, 296), (288, 287, 296, 297), (289, 288, 297, 298), (290, 289, 298, 299), (291, 290, 299, 300), (284, 256, 293), (298, 297, 306, 307), (299, 298, 307, 308), (300, 299, 308, 309), (293, 256, 302), (389, 300, 309, 390), (294, 293, 302, 303), (295, 294, 303, 304), (296, 295, 304, 305), (297, 296, 305, 306), (304, 303, 312, 313), (305, 304, 313, 314), (306, 305, 314, 315), (307, 306, 315, 316), (308, 307, 316, 317), (309, 308, 317, 318), (302, 256, 311), (390, 309, 318, 391), (303, 302, 311, 312), (317, 316, 325, 326), (318, 317, 326, 327), (311, 256, 320), (391, 318, 327, 392), (312, 311, 320, 321), (313, 312, 321, 322), (314, 313, 322, 323), (315, 314, 323, 324), (316, 315, 324, 325), (322, 321, 330, 331), (323, 322, 331, 332), (324, 323, 332, 333), (325, 324, 333, 334), (326, 325, 334, 335), (327, 326, 335, 336), (320, 256, 329), (392, 327, 336, 393), (321, 320, 329, 330), (335, 334, 343, 344), (336, 335, 344, 345), (329, 256, 338), (393, 336, 345, 394), (330, 329, 338, 339), (331, 330, 339, 340), (332, 331, 340, 341), (333, 332, 341, 342), (334, 333, 342, 343), (341, 340, 349, 350), (342, 341, 350, 351), (343, 342, 351, 352), (344, 343, 352, 353), (345, 344, 353, 354), (338, 256, 347), (394, 345, 354, 395), (339, 338, 347, 348), (340, 339, 348, 349), (354, 353, 362, 363), (347, 256, 356), (395, 354, 363, 396), (348, 347, 356, 357), (349, 348, 357, 358), (350, 349, 358, 359), (351, 350, 359, 360), (352, 351, 360, 361), (353, 352, 361, 362), (359, 358, 78, 79), (360, 359, 79, 80), (361, 360, 80, 81), (362, 361, 81, 82), (363, 362, 82, 83), (356, 256, 76), (396, 363, 83, 366), (357, 356, 76, 77), (358, 357, 77, 78), (93, 102, 111, 120, 129, 138, 147, 156, 165, 174, 183, 192, 201, 210, 219, 228, 237, 246, 255, 265, 274, 283, 292, 301, 310, 319, 328, 337, 346, 355, 364, 84), (494, 493, 366, 365), (495, 494, 365, 367), (496, 495, 367, 368), (497, 496, 368, 369), (498, 497, 369, 370), (499, 498, 370, 371), (500, 499, 371, 372), (501, 500, 372, 373), (502, 501, 373, 374), (503, 502, 374, 375), (504, 503, 375, 376), (505, 504, 376, 377), (506, 505, 377, 378), (507, 506, 378, 379), (508, 507, 379, 380), (509, 508, 380, 381), (510, 509, 381, 382), (511, 510, 382, 383), (512, 511, 383, 384), (513, 512, 384, 385), (514, 513, 385, 386), (515, 514, 386, 387), (516, 515, 387, 388), (517, 516, 388, 389), (518, 517, 389, 390), (519, 518, 390, 391), (520, 519, 391, 392), (521, 520, 392, 393), (522, 521, 393, 394), (523, 522, 394, 395), (524, 523, 395, 396), (493, 524, 396, 366), (492, 491, 428, 398), (491, 490, 427, 428), (490, 489, 426, 427), (489, 488, 425, 426), (488, 487, 424, 425), (487, 486, 423, 424), (486, 485, 422, 423), (485, 484, 421, 422), (484, 483, 420, 421), (483, 482, 419, 420), (482, 481, 418, 419), (481, 480, 417, 418), (480, 479, 416, 417), (479, 478, 415, 416), (478, 477, 414, 415), (477, 476, 413, 414), (476, 475, 412, 413), (475, 474, 411, 412), (474, 473, 410, 411), (473, 472, 409, 410), (472, 471, 408, 409), (471, 470, 407, 408), (470, 469, 406, 407), (469, 468, 405, 406), (468, 467, 404, 405), (467, 466, 403, 404), (466, 465, 402, 403), (465, 464, 401, 402), (464, 463, 400, 401), (463, 462, 399, 400), (462, 461, 397, 399), (461, 492, 398, 397), (398, 428, 460, 429), (428, 427, 459, 460), (427, 426, 458, 459), (426, 425, 457, 458), (425, 424, 456, 457), (424, 423, 455, 456), (423, 422, 454, 455), (422, 421, 453, 454), (421, 420, 452, 453), (420, 419, 451, 452), (419, 418, 450, 451), (418, 417, 449, 450), (417, 416, 448, 449), (416, 415, 447, 448), (415, 414, 446, 447), (414, 413, 445, 446), (413, 412, 444, 445), (412, 411, 443, 444), (411, 410, 442, 443), (410, 409, 441, 442), (409, 408, 440, 441), (408, 407, 439, 440), (407, 406, 438, 439), (406, 405, 437, 438), (405, 404, 436, 437), (404, 403, 435, 436), (403, 402, 434, 435), (402, 401, 433, 434), (401, 400, 432, 433), (400, 399, 431, 432), (399, 397, 430, 431), (397, 398, 429, 430), (93, 84, 492, 461), (102, 93, 461, 462), (111, 102, 462, 463), (120, 111, 463, 464), (129, 120, 464, 465), (138, 129, 465, 466), (147, 138, 466, 467), (156, 147, 467, 468), (165, 156, 468, 469), (174, 165, 469, 470), (183, 174, 470, 471), (192, 183, 471, 472), (201, 192, 472, 473), (210, 201, 473, 474), (219, 210, 474, 475), (228, 219, 475, 476), (237, 228, 476, 477), (246, 237, 477, 478), (255, 246, 478, 479), (265, 255, 479, 480), (274, 265, 480, 481), (283, 274, 481, 482), (292, 283, 482, 483), (301, 292, 483, 484), (310, 301, 484, 485), (319, 310, 485, 486), (328, 319, 486, 487), (337, 328, 487, 488), (346, 337, 488, 489), (355, 346, 489, 490), (364, 355, 490, 491), (84, 364, 491, 492), (429, 460, 524, 493), (460, 459, 523, 524), (459, 458, 522, 523), (458, 457, 521, 522), (457, 456, 520, 521), (456, 455, 519, 520), (455, 454, 518, 519), (454, 453, 517, 518), (453, 452, 516, 517), (452, 451, 515, 516), (451, 450, 514, 515), (450, 449, 513, 514), (449, 448, 512, 513), (448, 447, 511, 512), (447, 446, 510, 511), (446, 445, 509, 510), (445, 444, 508, 509), (444, 443, 507, 508), (443, 442, 506, 507), (442, 441, 505, 506), (441, 440, 504, 505), (440, 439, 503, 504), (439, 438, 502, 503), (438, 437, 501, 502), (437, 436, 500, 501), (436, 435, 499, 500), (435, 434, 498, 499), (434, 433, 497, 498), (433, 432, 496, 497), (432, 431, 495, 496), (431, 430, 494, 495), (430, 429, 493, 494)])
me_braz.polygons.foreach_set('material_index', [0, 0, 0, 0, 0, 0, 0, 0, 0, 0, 0, 0, 0, 0, 0, 0, 0, 0, 0, 0, 0, 0, 0, 0, 0, 0, 0, 0, 0, 0, 0, 0, 0, 0, 1, 1, 1, 1, 1, 1, 1, 1, 1, 1, 1, 1, 1, 1, 1, 1, 1, 1, 1, 1, 1, 1, 1, 1, 1, 1, 1, 1, 1, 1, 1, 1, 1, 1, 1, 1, 1, 1, 1, 1, 1, 1, 1, 1, 1, 1, 1, 1, 1, 1, 1, 1, 1, 1, 1, 1, 1, 1, 1, 1, 1, 1, 1, 1, 1, 1, 1, 1, 1, 1, 1, 1, 1, 1, 1, 1, 1, 1, 1, 1, 1, 1, 1, 1, 1, 1, 1, 1, 1, 1, 1, 1, 1, 1, 1, 1, 1, 1, 1, 1, 1, 1, 1, 1, 1, 1, 1, 1, 1, 1, 1, 1, 1, 1, 1, 1, 1, 1, 1, 1, 1, 1, 1, 1, 1, 1, 1, 1, 1, 1, 1, 1, 1, 1, 1, 1, 1, 1, 1, 1, 1, 1, 1, 1, 1, 1, 1, 1, 1, 1, 1, 1, 1, 1, 1, 1, 1, 1, 1, 1, 1, 1, 1, 1, 1, 1, 1, 1, 1, 1, 1, 1, 1, 1, 1, 1, 1, 1, 1, 1, 1, 1, 1, 1, 1, 1, 1, 1, 1, 1, 1, 1, 1, 1, 1, 1, 1, 1, 1, 1, 1, 1, 1, 1, 1, 1, 1, 1, 1, 1, 1, 1, 1, 1, 1, 1, 1, 1, 1, 1, 1, 1, 1, 1, 1, 1, 1, 1, 1, 1, 1, 1, 1, 1, 1, 1, 1, 1, 1, 1, 1, 1, 1, 1, 1, 1, 1, 1, 1, 1, 1, 1, 1, 1, 1, 1, 1, 1, 1, 1, 1, 1, 1, 1, 1, 1, 1, 1, 1, 1, 1, 1, 1, 1, 1, 1, 1, 1, 1, 1, 1, 1, 1, 1, 1, 1, 1, 1, 1, 1, 1, 1, 1, 1, 1, 1, 1, 1, 1, 1, 1, 1, 1, 1, 1, 1, 1, 1, 1, 1, 1, 1, 1, 1, 1, 1, 1, 1, 1, 1, 1, 1, 1, 1, 1, 1, 1, 1, 1, 1, 1, 1, 1, 1, 1, 1, 1, 1, 1, 1, 1, 1, 1, 1, 1, 1, 1, 1, 1, 1, 1, 1, 1, 1, 1, 1, 1, 1, 1, 1, 1, 1, 1, 1, 1, 1, 1, 1, 1, 1, 1, 1, 1, 1, 1, 1, 1, 1, 1, 1, 1, 1, 1, 1, 1, 1, 1, 1, 1, 1, 1, 1, 1, 1, 1, 1, 1, 1, 1, 1, 1, 1, 1, 1, 1, 1, 1, 1, 1, 1, 1, 1, 1, 1, 1, 1, 1, 1, 1, 1, 1, 1, 1, 1, 1, 1, 1, 1, 1, 1, 1, 1, 1, 1, 1, 1, 1, 1, 1, 1, 1, 1, 1, 1, 1, 1, 1, 1, 1, 1, 1, 1, 1, 1, 1, 1])
_uv = me_braz.uv_layers.new(name='UVMap')
_uv.uv.foreach_set('vector', [1.0, 0.5, 1.0, 1.0, 0.9688, 1.0, 0.9688, 0.5, 0.9688, 0.5, 0.9688, 1.0, 0.9375, 1.0, 0.9375, 0.5, 0.9375, 0.5, 0.9375, 1.0, 0.9062, 1.0, 0.9062, 0.5, 0.9062, 0.5, 0.9062, 1.0, 0.875, 1.0, 0.875, 0.5, 0.875, 0.5, 0.875, 1.0, 0.8438, 1.0, 0.8438, 0.5, 0.8438, 0.5, 0.8438, 1.0, 0.8125, 1.0, 0.8125, 0.5, 0.8125, 0.5, 0.8125, 1.0, 0.7812, 1.0, 0.7812, 0.5, 0.7812, 0.5, 0.7812, 1.0, 0.75, 1.0, 0.75, 0.5, 0.75, 0.5, 0.75, 1.0, 0.7188, 1.0, 0.7188, 0.5, 0.7188, 0.5, 0.7188, 1.0, 0.6875, 1.0, 0.6875, 0.5, 0.6875, 0.5, 0.6875, 1.0, 0.6562, 1.0, 0.6562, 0.5, 0.6562, 0.5, 0.6562, 1.0, 0.625, 1.0, 0.625, 0.5, 0.625, 0.5, 0.625, 1.0, 0.5938, 1.0, 0.5938, 0.5, 0.5938, 0.5, 0.5938, 1.0, 0.5625, 1.0, 0.5625, 0.5, 0.5625, 0.5, 0.5625, 1.0, 0.5312, 1.0, 0.5312, 0.5, 0.5312, 0.5, 0.5312, 1.0, 0.5, 1.0, 0.5, 0.5, 0.5, 0.5, 0.5, 1.0, 0.4688, 1.0, 0.4688, 0.5, 0.4688, 0.5, 0.4688, 1.0, 0.4375, 1.0, 0.4375, 0.5, 0.4375, 0.5, 0.4375, 1.0, 0.4062, 1.0, 0.4062, 0.5, 0.4062, 0.5, 0.4062, 1.0, 0.375, 1.0, 0.375, 0.5, 0.375, 0.5, 0.375, 1.0, 0.3438, 1.0, 0.3438, 0.5, 0.3438, 0.5, 0.3438, 1.0, 0.3125, 1.0, 0.3125, 0.5, 0.3125, 0.5, 0.3125, 1.0, 0.2812, 1.0, 0.2812, 0.5, 0.2812, 0.5, 0.2812, 1.0, 0.25, 1.0, 0.25, 0.5, 0.25, 0.5, 0.25, 1.0, 0.2188, 1.0, 0.2188, 0.5, 0.2188, 0.5, 0.2188, 1.0, 0.1875, 1.0, 0.1875, 0.5, 0.1875, 0.5, 0.1875, 1.0, 0.1562, 1.0, 0.1562, 0.5, 0.1562, 0.5, 0.1562, 1.0, 0.125, 1.0, 0.125, 0.5, 0.125, 0.5, 0.125, 1.0, 0.09375, 1.0, 0.09375, 0.5, 0.09375, 0.5, 0.09375, 1.0, 0.0625, 1.0, 0.0625, 0.5, 0.2968, 0.4854, 0.25, 0.49, 0.2032, 0.4854, 0.1582, 0.4717, 0.1167, 0.4496, 0.08029, 0.4197, 0.05045, 0.3833, 0.02827, 0.3418, 0.01461, 0.2968, 0.01, 0.25, 0.01461, 0.2032, 0.02827, 0.1582, 0.05045, 0.1167, 0.08029, 0.08029, 0.1167, 0.05045, 0.1582, 0.02827, 0.2032, 0.01461, 0.25, 0.01, 0.2968, 0.01461, 0.3418, 0.02827, 0.3833, 0.05045, 0.4197, 0.08029, 0.4496, 0.1167, 0.4717, 0.1582, 0.4854, 0.2032, 0.49, 0.25, 0.4854, 0.2968, 0.4717, 0.3418, 0.4496, 0.3833, 0.4197, 0.4197, 0.3833, 0.4496, 0.3418, 0.4717, 0.0625, 0.5, 0.0625, 1.0, 0.03125, 1.0, 0.03125, 0.5, 0.03125, 0.5, 0.03125, 1.0, 0.0, 1.0, 0.0, 0.5, 0.75, 0.49, 0.7968, 0.4854, 0.8418, 0.4717, 0.8833, 0.4496, 0.9197, 0.4197, 0.9496, 0.3833, 0.9717, 0.3418, 0.9854, 0.2968, 0.99, 0.25, 0.9854, 0.2032, 0.9717, 0.1582, 0.9496, 0.1167, 0.9197, 0.08029, 0.8833, 0.05045, 0.8418, 0.02827, 0.7968, 0.01461, 0.75, 0.01, 0.7032, 0.01461, 0.6582, 0.02827, 0.6167, 0.05045, 0.5803, 0.08029, 0.5504, 0.1167, 0.5283, 0.1582, 0.5146, 0.2032, 0.51, 0.25, 0.5146, 0.2968, 0.5283, 0.3418, 0.5504, 0.3833, 0.5803, 0.4197, 0.6167, 0.4496, 0.6582, 0.4717, 0.7032, 0.4854, 0.4988, 0.3082, 0.2476, 0.3081, 0.2517, 0.2682, 0.503, 0.2683, 0.503, 0.2683, 0.2517, 0.2682, 0.2479, 0.2274, 0.4991, 0.2275, 0.249, 0.3889, 0.5029, 0.3891, 0.5028, 0.4356, 0.2489, 0.4355, 0.4984, 0.389, 0.2479, 0.3889, 0.2524, 0.3487, 0.5029, 0.3488, 0.5029, 0.3488, 0.2524, 0.3487, 0.2481, 0.3082, 0.4986, 0.3083, 0.2518, 0.4929, 0.0002278, 0.4927, 0.0001849, 0.4461, 0.2518, 0.4463, 0.1747, 0.9611, 0.1747, 0.9103, 0.215, 0.8848, 0.2554, 0.9103, 0.2554, 0.9612, 0.215, 0.9866, 0.7551, 0.4571, 0.7705, 0.4943, 0.7456, 0.5055, 0.7253, 0.4757, 0.2044, 0.1851, 0.2208, 0.2236, 0.1949, 0.2272, 0.1735, 0.1892, 0.1947, 0.1432, 0.2044, 0.1851, 0.1735, 0.1892, 0.1575, 0.1471, 0.1869, 0.09836, 0.1947, 0.1432, 0.1575, 0.1471, 0.1475, 0.1025, 0.1841, 0.05285, 0.1869, 0.09836, 0.1475, 0.1025, 0.1438, 0.05711, 0.8027, 0.5727, 0.8201, 0.6153, 0.7939, 0.5767, 0.1862, 0.008454, 0.1841, 0.05285, 0.1438, 0.05711, 0.152, 0.02299, 0.7859, 0.5319, 0.8027, 0.5727, 0.7939, 0.5767, 0.7688, 0.5396, 0.7705, 0.4943, 0.7859, 0.5319, 0.7688, 0.5396, 0.7456, 0.5055, 0.7456, 0.5055, 0.7688, 0.5396, 0.7536, 0.5502, 0.7236, 0.5209, 0.7253, 0.4757, 0.7456, 0.5055, 0.7236, 0.5209, 0.6972, 0.4953, 0.6088, 0.8826, 0.5852, 0.9206, 0.5599, 0.9174, 0.579, 0.8787, 0.6262, 0.8404, 0.6088, 0.8826, 0.579, 0.8787, 0.5931, 0.8362, 0.6367, 0.7958, 0.6262, 0.8404, 0.5931, 0.8362, 0.6015, 0.7913, 0.6398, 0.7504, 0.6367, 0.7958, 0.6015, 0.7913, 0.6039, 0.7458, 0.7939, 0.5767, 0.8201, 0.6153, 0.7862, 0.5821, 0.152, 0.02299, 0.1438, 0.05711, 0.1101, 0.0623, 0.1139, 0.04537, 0.7688, 0.5396, 0.7939, 0.5767, 0.7862, 0.5821, 0.7536, 0.5502, 0.6015, 0.7913, 0.5931, 0.8362, 0.5544, 0.833, 0.5604, 0.7879, 0.6039, 0.7458, 0.6015, 0.7913, 0.5604, 0.7879, 0.562, 0.7424, 0.7862, 0.5821, 0.8201, 0.6153, 0.7798, 0.5888, 0.6007, 0.7291, 0.6039, 0.7458, 0.562, 0.7424, 0.5596, 0.7258, 0.7536, 0.5502, 0.7862, 0.5821, 0.7798, 0.5888, 0.741, 0.5634, 0.7236, 0.5209, 0.7536, 0.5502, 0.741, 0.5634, 0.7053, 0.54, 0.6972, 0.4953, 0.7236, 0.5209, 0.7053, 0.54, 0.674, 0.5196, 0.579, 0.8787, 0.5599, 0.9174, 0.5302, 0.915, 0.5442, 0.8759, 0.5931, 0.8362, 0.579, 0.8787, 0.5442, 0.8759, 0.5544, 0.833, 0.7053, 0.54, 0.741, 0.5634, 0.7314, 0.5785, 0.6914, 0.5619, 0.674, 0.5196, 0.7053, 0.54, 0.6914, 0.5619, 0.6563, 0.5475, 0.5442, 0.8759, 0.5302, 0.915, 0.4974, 0.9135, 0.5056, 0.8741, 0.5544, 0.833, 0.5442, 0.8759, 0.5056, 0.8741, 0.5115, 0.8311, 0.5604, 0.7879, 0.5544, 0.833, 0.5115, 0.8311, 0.5149, 0.7858, 0.562, 0.7424, 0.5604, 0.7879, 0.5149, 0.7858, 0.5157, 0.7403, 0.7798, 0.5888, 0.8201, 0.6153, 0.7749, 0.5965, 0.5596, 0.7258, 0.562, 0.7424, 0.5157, 0.7403, 0.5051, 0.7199, 0.741, 0.5634, 0.7798, 0.5888, 0.7749, 0.5965, 0.7314, 0.5785, 0.5149, 0.7858, 0.5115, 0.8311, 0.4662, 0.8304, 0.4668, 0.7851, 0.5157, 0.7403, 0.5149, 0.7858, 0.4668, 0.7851, 0.4666, 0.7395, 0.7749, 0.5965, 0.8201, 0.6153, 0.7717, 0.6049, 0.5051, 0.7199, 0.5157, 0.7403, 0.4666, 0.7395, 0.4524, 0.7058, 0.7314, 0.5785, 0.7749, 0.5965, 0.7717, 0.6049, 0.7253, 0.595, 0.6914, 0.5619, 0.7314, 0.5785, 0.7253, 0.595, 0.6824, 0.586, 0.6563, 0.5475, 0.6914, 0.5619, 0.6824, 0.586, 0.6449, 0.5781, 0.5056, 0.8741, 0.4974, 0.9135, 0.4627, 0.913, 0.4648, 0.8735, 0.5115, 0.8311, 0.5056, 0.8741, 0.4648, 0.8735, 0.4662, 0.8304, 0.6449, 0.5781, 0.6824, 0.586, 0.6788, 0.6111, 0.6402, 0.6101, 0.4648, 0.8735, 0.4627, 0.913, 0.4275, 0.9134, 0.4234, 0.8741, 0.4662, 0.8304, 0.4648, 0.8735, 0.4234, 0.8741, 0.4202, 0.831, 0.4668, 0.7851, 0.4662, 0.8304, 0.4202, 0.831, 0.4179, 0.7858, 0.4666, 0.7395, 0.4668, 0.7851, 0.4179, 0.7858, 0.4167, 0.7402, 0.7717, 0.6049, 0.8201, 0.6153, 0.7705, 0.6137, 0.4524, 0.7058, 0.4666, 0.7395, 0.4167, 0.7402, 0.4167, 0.696, 0.7253, 0.595, 0.7717, 0.6049, 0.7705, 0.6137, 0.7228, 0.6123, 0.6824, 0.586, 0.7253, 0.595, 0.7228, 0.6123, 0.6788, 0.6111, 0.4167, 0.7402, 0.4179, 0.7858, 0.3701, 0.7878, 0.368, 0.7423, 0.7705, 0.6137, 0.8201, 0.6153, 0.7711, 0.6226, 0.4167, 0.696, 0.4167, 0.7402, 0.368, 0.7423, 0.3689, 0.698, 0.7228, 0.6123, 0.7705, 0.6137, 0.7711, 0.6226, 0.724, 0.6298, 0.6788, 0.6111, 0.7228, 0.6123, 0.724, 0.6298, 0.6805, 0.6364, 0.6402, 0.6101, 0.6788, 0.6111, 0.6805, 0.6364, 0.6425, 0.6423, 0.4234, 0.8741, 0.4275, 0.9134, 0.393, 0.9149, 0.3829, 0.8758, 0.4202, 0.831, 0.4234, 0.8741, 0.3829, 0.8758, 0.3727, 0.8369, 0.4179, 0.7858, 0.4202, 0.831, 0.3727, 0.8369, 0.3701, 0.7878, 0.3829, 0.8758, 0.393, 0.9149, 0.3607, 0.9173, 0.3448, 0.8786, 0.3727, 0.8369, 0.3829, 0.8758, 0.3448, 0.8786, 0.3304, 0.84, 0.3701, 0.7878, 0.3727, 0.8369, 0.3304, 0.84, 0.3252, 0.7911, 0.368, 0.7423, 0.3701, 0.7878, 0.3252, 0.7911, 0.3222, 0.7456, 0.7711, 0.6226, 0.8201, 0.6153, 0.7736, 0.6312, 0.3689, 0.698, 0.368, 0.7423, 0.3222, 0.7456, 0.324, 0.7013, 0.724, 0.6298, 0.7711, 0.6226, 0.7736, 0.6312, 0.7289, 0.6467, 0.6805, 0.6364, 0.724, 0.6298, 0.7289, 0.6467, 0.6877, 0.6609, 0.6425, 0.6423, 0.6805, 0.6364, 0.6877, 0.6609, 0.6515, 0.6735, 0.7736, 0.6312, 0.8201, 0.6153, 0.7779, 0.6392, 0.324, 0.7013, 0.3222, 0.7456, 0.2812, 0.7502, 0.2838, 0.7058, 0.7289, 0.6467, 0.7736, 0.6312, 0.7779, 0.6392, 0.7373, 0.6624, 0.6877, 0.6609, 0.7289, 0.6467, 0.7373, 0.6624, 0.6999, 0.6837, 0.6515, 0.6735, 0.6877, 0.6609, 0.6999, 0.6837, 0.6671, 0.7025, 0.3448, 0.8786, 0.3607, 0.9173, 0.3317, 0.9205, 0.3107, 0.8824, 0.3304, 0.84, 0.3448, 0.8786, 0.3107, 0.8824, 0.295, 0.8402, 0.3252, 0.7911, 0.3304, 0.84, 0.295, 0.8402, 0.285, 0.7956, 0.3222, 0.7456, 0.3252, 0.7911, 0.285, 0.7956, 0.2812, 0.7502, 0.6402, 0.718, 0.6671, 0.7025, 0.6885, 0.7282, 0.6653, 0.7482, 0.295, 0.8402, 0.3107, 0.8824, 0.2819, 0.887, 0.2629, 0.8453, 0.285, 0.7956, 0.295, 0.8402, 0.2629, 0.8453, 0.251, 0.801, 0.2521, 0.6493, 0.2543, 0.6037, 0.2888, 0.6047, 0.2872, 0.6503, 0.7779, 0.6392, 0.8201, 0.6153, 0.7838, 0.6463, 0.2574, 0.6944, 0.2521, 0.6493, 0.2872, 0.6503, 0.2919, 0.6953, 0.7373, 0.6624, 0.7779, 0.6392, 0.7838, 0.6463, 0.7489, 0.6762, 0.6999, 0.6837, 0.7373, 0.6624, 0.7489, 0.6762, 0.7167, 0.7039, 0.6671, 0.7025, 0.6999, 0.6837, 0.7167, 0.7039, 0.6885, 0.7282, 0.2919, 0.6953, 0.2872, 0.6503, 0.3286, 0.6507, 0.3324, 0.6957, 0.7489, 0.6762, 0.7838, 0.6463, 0.7911, 0.6522, 0.7632, 0.6878, 0.7167, 0.7039, 0.7489, 0.6762, 0.7632, 0.6878, 0.7375, 0.7206, 0.6885, 0.7282, 0.7167, 0.7039, 0.7375, 0.7206, 0.715, 0.7495, 0.3101, 0.5185, 0.329, 0.4814, 0.3583, 0.4816, 0.3445, 0.5189, 0.2965, 0.5602, 0.3101, 0.5185, 0.3445, 0.5189, 0.3347, 0.5605, 0.2888, 0.6047, 0.2965, 0.5602, 0.3347, 0.5605, 0.3294, 0.6051, 0.2872, 0.6503, 0.2888, 0.6047, 0.3294, 0.6051, 0.3286, 0.6507, 0.7838, 0.6463, 0.8201, 0.6153, 0.7911, 0.6522, 0.3347, 0.5605, 0.3445, 0.5189, 0.3827, 0.5187, 0.3796, 0.5605, 0.3294, 0.6051, 0.3347, 0.5605, 0.3796, 0.5605, 0.3745, 0.6048, 0.3286, 0.6507, 0.3294, 0.6051, 0.3745, 0.6048, 0.3746, 0.6505, 0.7911, 0.6522, 0.8201, 0.6153, 0.7995, 0.6567, 0.3324, 0.6957, 0.3286, 0.6507, 0.3746, 0.6505, 0.3776, 0.6955, 0.7632, 0.6878, 0.7911, 0.6522, 0.7995, 0.6567, 0.7797, 0.6965, 0.7375, 0.7206, 0.7632, 0.6878, 0.7797, 0.6965, 0.7615, 0.7334, 0.715, 0.7495, 0.7375, 0.7206, 0.7615, 0.7334, 0.7455, 0.7657, 0.3445, 0.5189, 0.3583, 0.4816, 0.3908, 0.4815, 0.3827, 0.5187, 0.7797, 0.6965, 0.7995, 0.6567, 0.8087, 0.6596, 0.7978, 0.7022, 0.7615, 0.7334, 0.7797, 0.6965, 0.7978, 0.7022, 0.7877, 0.7416, 0.7455, 0.7657, 0.7615, 0.7334, 0.7877, 0.7416, 0.7771, 0.7718, 0.3827, 0.5187, 0.3908, 0.4815, 0.423, 0.4807, 0.421, 0.5178, 0.3796, 0.5605, 0.3827, 0.5187, 0.421, 0.5178, 0.4224, 0.5596, 0.3745, 0.6048, 0.3796, 0.5605, 0.4224, 0.5596, 0.4224, 0.604, 0.3746, 0.6505, 0.3745, 0.6048, 0.4224, 0.604, 0.4234, 0.6497, 0.7995, 0.6567, 0.8201, 0.6153, 0.8087, 0.6596, 0.3776, 0.6955, 0.3746, 0.6505, 0.4234, 0.6497, 0.4255, 0.6947, 0.4224, 0.5596, 0.421, 0.5178, 0.4577, 0.5163, 0.4613, 0.5577, 0.4224, 0.604, 0.4224, 0.5596, 0.4613, 0.5577, 0.4713, 0.6027, 0.4234, 0.6497, 0.4224, 0.604, 0.4713, 0.6027, 0.4733, 0.6483, 0.8087, 0.6596, 0.8201, 0.6153, 0.8184, 0.6608, 0.4255, 0.6947, 0.4234, 0.6497, 0.4733, 0.6483, 0.4744, 0.6933, 0.7978, 0.7022, 0.8087, 0.6596, 0.8184, 0.6608, 0.8167, 0.7045, 0.7877, 0.7416, 0.7978, 0.7022, 0.8167, 0.7045, 0.8152, 0.7449, 0.423, 0.4807, 0.4282, 0.4497, 0.4559, 0.4489, 0.4558, 0.4795, 0.421, 0.5178, 0.423, 0.4807, 0.4558, 0.4795, 0.4577, 0.5163, 0.8152, 0.7449, 0.8167, 0.7045, 0.8358, 0.7034, 0.8428, 0.7433, 0.4558, 0.4795, 0.4559, 0.4489, 0.4831, 0.4479, 0.4904, 0.4782, 0.4577, 0.5163, 0.4558, 0.4795, 0.4904, 0.4782, 0.4983, 0.5147, 0.4613, 0.5577, 0.4577, 0.5163, 0.4983, 0.5147, 0.5064, 0.5559, 0.4713, 0.6027, 0.4613, 0.5577, 0.5064, 0.5559, 0.5192, 0.6008, 0.4733, 0.6483, 0.4713, 0.6027, 0.5192, 0.6008, 0.5222, 0.6463, 0.8184, 0.6608, 0.8201, 0.6153, 0.8281, 0.6602, 0.4744, 0.6933, 0.4733, 0.6483, 0.5222, 0.6463, 0.5223, 0.6914, 0.8167, 0.7045, 0.8184, 0.6608, 0.8281, 0.6602, 0.8358, 0.7034, 0.5192, 0.6008, 0.5064, 0.5559, 0.5514, 0.5539, 0.5645, 0.5984, 0.5222, 0.6463, 0.5192, 0.6008, 0.5645, 0.5984, 0.5683, 0.6439, 0.8281, 0.6602, 0.8201, 0.6153, 0.8375, 0.6579, 0.5223, 0.6914, 0.5222, 0.6463, 0.5683, 0.6439, 0.5676, 0.6891, 0.8358, 0.7034, 0.8281, 0.6602, 0.8375, 0.6579, 0.8542, 0.6989, 0.8428, 0.7433, 0.8358, 0.7034, 0.8542, 0.6989, 0.8696, 0.7368, 0.4904, 0.4782, 0.4831, 0.4479, 0.5087, 0.4465, 0.5254, 0.4767, 0.4983, 0.5147, 0.4904, 0.4782, 0.5254, 0.4767, 0.539, 0.5129, 0.5064, 0.5559, 0.4983, 0.5147, 0.539, 0.5129, 0.5514, 0.5539, 0.8813, 0.7657, 0.8696, 0.7368, 0.8945, 0.7256, 0.9147, 0.7558, 0.539, 0.5129, 0.5254, 0.4767, 0.5571, 0.4749, 0.576, 0.5108, 0.5514, 0.5539, 0.539, 0.5129, 0.576, 0.5108, 0.5922, 0.5516, 0.5645, 0.5984, 0.5514, 0.5539, 0.5922, 0.5516, 0.6052, 0.5957, 0.5683, 0.6439, 0.5645, 0.5984, 0.6052, 0.5957, 0.6098, 0.6412, 0.8375, 0.6579, 0.8201, 0.6153, 0.8462, 0.6539, 0.5676, 0.6891, 0.5683, 0.6439, 0.6098, 0.6412, 0.611, 0.6959, 0.8542, 0.6989, 0.8375, 0.6579, 0.8462, 0.6539, 0.8713, 0.6912, 0.8696, 0.7368, 0.8542, 0.6989, 0.8713, 0.6912, 0.8945, 0.7256, 0.9996, 0.8296, 0.9965, 0.8749, 0.961, 0.8699, 0.9634, 0.8245, 0.8462, 0.6539, 0.8201, 0.6153, 0.8539, 0.6485, 0.9997, 0.7758, 0.9996, 0.8296, 0.9634, 0.8245, 0.9642, 0.7754, 0.8713, 0.6912, 0.8462, 0.6539, 0.8539, 0.6485, 0.8865, 0.6806, 0.8945, 0.7256, 0.8713, 0.6912, 0.8865, 0.6806, 0.9165, 0.7102, 0.9147, 0.7558, 0.8945, 0.7256, 0.9165, 0.7102, 0.9427, 0.7362, 0.9645, 0.9623, 0.9455, 1.0, 0.9199, 0.9966, 0.9388, 0.9577, 0.5922, 0.5516, 0.576, 0.5108, 0.6077, 0.5085, 0.6272, 0.549, 0.6052, 0.5957, 0.5922, 0.5516, 0.6272, 0.549, 0.6399, 0.5928, 0.9427, 0.7362, 0.9165, 0.7102, 0.9348, 0.6911, 0.966, 0.712, 0.9388, 0.9577, 0.9199, 0.9966, 0.89, 0.9939, 0.9037, 0.9545, 0.9527, 0.9149, 0.9388, 0.9577, 0.9037, 0.9545, 0.9137, 0.9114, 0.961, 0.8699, 0.9527, 0.9149, 0.9137, 0.9114, 0.9196, 0.8662, 0.9634, 0.8245, 0.961, 0.8699, 0.9196, 0.8662, 0.9212, 0.8208, 0.8539, 0.6485, 0.8201, 0.6153, 0.8604, 0.6418, 0.9642, 0.7754, 0.9634, 0.8245, 0.9212, 0.8208, 0.9183, 0.7721, 0.8865, 0.6806, 0.8539, 0.6485, 0.8604, 0.6418, 0.8991, 0.6675, 0.9165, 0.7102, 0.8865, 0.6806, 0.8991, 0.6675, 0.9348, 0.6911, 0.9212, 0.8208, 0.9196, 0.8662, 0.8739, 0.8639, 0.8746, 0.8184, 0.8604, 0.6418, 0.8201, 0.6153, 0.8652, 0.6341, 0.9183, 0.7721, 0.9212, 0.8208, 0.8746, 0.8184, 0.8727, 0.7744, 0.8991, 0.6675, 0.8604, 0.6418, 0.8652, 0.6341, 0.9087, 0.6523, 0.9348, 0.6911, 0.8991, 0.6675, 0.9087, 0.6523, 0.9487, 0.6692, 0.966, 0.712, 0.9348, 0.6911, 0.9487, 0.6692, 0.9837, 0.684, 0.9037, 0.9545, 0.89, 0.9939, 0.8571, 0.9923, 0.865, 0.9526, 0.9137, 0.9114, 0.9037, 0.9545, 0.865, 0.9526, 0.8706, 0.9092, 0.9196, 0.8662, 0.9137, 0.9114, 0.8706, 0.9092, 0.8739, 0.8639, 0.865, 0.9526, 0.8571, 0.9923, 0.8223, 0.9917, 0.8241, 0.9519, 0.8706, 0.9092, 0.865, 0.9526, 0.8241, 0.9519, 0.8252, 0.9085, 0.8739, 0.8639, 0.8706, 0.9092, 0.8252, 0.9085, 0.8256, 0.8631, 0.8746, 0.8184, 0.8739, 0.8639, 0.8256, 0.8631, 0.8254, 0.8176, 0.8652, 0.6341, 0.8201, 0.6153, 0.8684, 0.6257, 0.8727, 0.7744, 0.8746, 0.8184, 0.8254, 0.8176, 0.8245, 0.7736, 0.9087, 0.6523, 0.8652, 0.6341, 0.8684, 0.6257, 0.9148, 0.6358, 0.9487, 0.6692, 0.9087, 0.6523, 0.9148, 0.6358, 0.9576, 0.6452, 0.9837, 0.684, 0.9487, 0.6692, 0.9576, 0.6452, 0.9951, 0.6535, 0.8684, 0.6257, 0.8201, 0.6153, 0.8697, 0.6169, 0.8245, 0.7736, 0.8254, 0.8176, 0.7756, 0.8184, 0.7756, 0.7744, 0.9148, 0.6358, 0.8684, 0.6257, 0.8697, 0.6169, 0.9173, 0.6185, 0.9576, 0.6452, 0.9148, 0.6358, 0.9173, 0.6185, 0.9613, 0.62, 0.9951, 0.6535, 0.9576, 0.6452, 0.9613, 0.62, 0.9998, 0.6214, 0.8241, 0.9519, 0.8223, 0.9917, 0.7871, 0.9922, 0.7826, 0.9525, 0.8252, 0.9085, 0.8241, 0.9519, 0.7826, 0.9525, 0.7791, 0.9092, 0.8256, 0.8631, 0.8252, 0.9085, 0.7791, 0.9092, 0.7768, 0.8639, 0.8254, 0.8176, 0.8256, 0.8631, 0.7768, 0.8639, 0.7756, 0.8184, 0.7826, 0.9525, 0.7871, 0.9922, 0.7527, 0.9938, 0.7422, 0.9544, 0.7791, 0.9092, 0.7826, 0.9525, 0.7422, 0.9544, 0.7342, 0.9113, 0.7768, 0.8639, 0.7791, 0.9092, 0.7342, 0.9113, 0.7291, 0.8661, 0.7756, 0.8184, 0.7768, 0.8639, 0.7291, 0.8661, 0.7269, 0.8206, 0.8697, 0.6169, 0.8201, 0.6153, 0.869, 0.608, 0.7756, 0.7744, 0.7756, 0.8184, 0.7269, 0.8206, 0.728, 0.7858, 0.9173, 0.6185, 0.8697, 0.6169, 0.869, 0.608, 0.9161, 0.601, 0.9613, 0.62, 0.9173, 0.6185, 0.9161, 0.601, 0.9595, 0.5947, 0.9998, 0.6214, 0.9613, 0.62, 0.9595, 0.5947, 0.9975, 0.5892, 0.728, 0.7858, 0.7269, 0.8206, 0.6814, 0.8244, 0.6835, 0.794, 0.9161, 0.601, 0.869, 0.608, 0.8665, 0.5994, 0.9112, 0.5841, 0.9595, 0.5947, 0.9161, 0.601, 0.9112, 0.5841, 0.9524, 0.5702, 0.9975, 0.5892, 0.9595, 0.5947, 0.9524, 0.5702, 0.9885, 0.558, 0.7422, 0.9544, 0.7527, 0.9938, 0.7205, 0.9965, 0.7044, 0.9575, 0.7342, 0.9113, 0.7422, 0.9544, 0.7044, 0.9575, 0.6922, 0.9147, 0.7291, 0.8661, 0.7342, 0.9113, 0.6922, 0.9147, 0.6844, 0.8698, 0.7269, 0.8206, 0.7291, 0.8661, 0.6844, 0.8698, 0.6814, 0.8244, 0.869, 0.608, 0.8201, 0.6153, 0.8665, 0.5994, 0.6922, 0.9147, 0.7044, 0.9575, 0.6706, 0.9617, 0.6546, 0.9194, 0.6844, 0.8698, 0.6922, 0.9147, 0.6546, 0.9194, 0.6446, 0.8747, 0.6814, 0.8244, 0.6844, 0.8698, 0.6446, 0.8747, 0.6408, 0.8294, 0.8665, 0.5994, 0.8201, 0.6153, 0.8623, 0.5914, 0.6835, 0.794, 0.6814, 0.8244, 0.6408, 0.8294, 0.6436, 0.7989, 0.9112, 0.5841, 0.8665, 0.5994, 0.8623, 0.5914, 0.9028, 0.5685, 0.9524, 0.5702, 0.9112, 0.5841, 0.9028, 0.5685, 0.9402, 0.5474, 0.9885, 0.558, 0.9524, 0.5702, 0.9402, 0.5474, 0.9729, 0.529, 0.7044, 0.9575, 0.7205, 0.9965, 0.6918, 1.0, 0.6706, 0.9617, 0.9402, 0.5474, 0.9028, 0.5685, 0.8912, 0.5546, 0.9233, 0.5272, 0.9729, 0.529, 0.9402, 0.5474, 0.9233, 0.5272, 0.9515, 0.5034, 0.4722, 0.1894, 0.4489, 0.2273, 0.4229, 0.2243, 0.4416, 0.1858, 0.4894, 0.1473, 0.4722, 0.1894, 0.4416, 0.1858, 0.4554, 0.1434, 0.4998, 0.1027, 0.4894, 0.1473, 0.4554, 0.1434, 0.4637, 0.09852, 0.503, 0.05733, 0.4998, 0.1027, 0.4637, 0.09852, 0.4663, 0.05303, 0.8623, 0.5914, 0.8201, 0.6153, 0.8563, 0.5843, 0.4991, 0.02666, 0.503, 0.05733, 0.4663, 0.05303, 0.463, 0.008621, 0.9028, 0.5685, 0.8623, 0.5914, 0.8563, 0.5843, 0.8912, 0.5546, 0.4637, 0.09852, 0.4554, 0.1434, 0.416, 0.1404, 0.4219, 0.09538, 0.4663, 0.05303, 0.4637, 0.09852, 0.4219, 0.09538, 0.4237, 0.04982, 0.8563, 0.5843, 0.8201, 0.6153, 0.849, 0.5784, 0.463, 0.008621, 0.4663, 0.05303, 0.4237, 0.04982, 0.4212, 0.005477, 0.8912, 0.5546, 0.8563, 0.5843, 0.849, 0.5784, 0.8769, 0.543, 0.9233, 0.5272, 0.8912, 0.5546, 0.8769, 0.543, 0.9025, 0.5105, 0.9515, 0.5034, 0.9233, 0.5272, 0.9025, 0.5105, 0.925, 0.482, 0.4416, 0.1858, 0.4229, 0.2243, 0.3928, 0.222, 0.4062, 0.1832, 0.4554, 0.1434, 0.4416, 0.1858, 0.4062, 0.1832, 0.416, 0.1404, 0.9025, 0.5105, 0.8769, 0.543, 0.8604, 0.5343, 0.8786, 0.4978, 0.925, 0.482, 0.9025, 0.5105, 0.8786, 0.4978, 0.8945, 0.4658, 0.4062, 0.1832, 0.3928, 0.222, 0.3597, 0.2206, 0.3672, 0.1815, 0.416, 0.1404, 0.4062, 0.1832, 0.3672, 0.1815, 0.3727, 0.1386, 0.4219, 0.09538, 0.416, 0.1404, 0.3727, 0.1386, 0.376, 0.09343, 0.4237, 0.04982, 0.4219, 0.09538, 0.376, 0.09343, 0.3768, 0.04783, 0.849, 0.5784, 0.8201, 0.6153, 0.8406, 0.5739, 0.4212, 0.005477, 0.4237, 0.04982, 0.3768, 0.04783, 0.3752, 0.003529, 0.8769, 0.543, 0.849, 0.5784, 0.8406, 0.5739, 0.8604, 0.5343, 0.376, 0.09343, 0.3727, 0.1386, 0.3272, 0.1379, 0.3276, 0.09276, 0.3768, 0.04783, 0.376, 0.09343, 0.3276, 0.09276, 0.3275, 0.04714, 0.8406, 0.5739, 0.8201, 0.6153, 0.8314, 0.5711, 0.3752, 0.003529, 0.3768, 0.04783, 0.3275, 0.04714, 0.3269, 0.002852, 0.8604, 0.5343, 0.8406, 0.5739, 0.8314, 0.5711, 0.8423, 0.5286, 0.8786, 0.4978, 0.8604, 0.5343, 0.8423, 0.5286, 0.8523, 0.4896, 0.8945, 0.4658, 0.8786, 0.4978, 0.8523, 0.4896, 0.8611, 0.4554, 0.3672, 0.1815, 0.3597, 0.2206, 0.3248, 0.2201, 0.3262, 0.181, 0.3727, 0.1386, 0.3672, 0.1815, 0.3262, 0.181, 0.3272, 0.1379, 0.8611, 0.4554, 0.8523, 0.4896, 0.8249, 0.4862, 0.8244, 0.4468, 0.3262, 0.181, 0.3248, 0.2201, 0.287, 0.22, 0.2874, 0.1821, 0.3272, 0.1379, 0.3262, 0.181, 0.2874, 0.1821, 0.2812, 0.1385, 0.3276, 0.09276, 0.3272, 0.1379, 0.2812, 0.1385, 0.2788, 0.09337, 0.3275, 0.04714, 0.3276, 0.09276, 0.2788, 0.09337, 0.2777, 0.04777, 0.8314, 0.5711, 0.8201, 0.6153, 0.8218, 0.5699, 0.3269, 0.002852, 0.3275, 0.04714, 0.2777, 0.04777, 0.2832, 9.716e-06, 0.8423, 0.5286, 0.8314, 0.5711, 0.8218, 0.5699, 0.8234, 0.5263, 0.8523, 0.4896, 0.8423, 0.5286, 0.8234, 0.5263, 0.8249, 0.4862, 0.2777, 0.04777, 0.2788, 0.09337, 0.2313, 0.09527, 0.2293, 0.0497, 0.8218, 0.5699, 0.8201, 0.6153, 0.8121, 0.5705, 0.2832, 9.716e-06, 0.2777, 0.04777, 0.2293, 0.0497, 0.2356, 0.001901, 0.8234, 0.5263, 0.8218, 0.5699, 0.8121, 0.5705, 0.8043, 0.5274, 0.8249, 0.4862, 0.8234, 0.5263, 0.8043, 0.5274, 0.7972, 0.4878, 0.8244, 0.4468, 0.8249, 0.4862, 0.7972, 0.4878, 0.791, 0.4532, 0.2874, 0.1821, 0.287, 0.22, 0.2553, 0.222, 0.2445, 0.1831, 0.2812, 0.1385, 0.2874, 0.1821, 0.2445, 0.1831, 0.2416, 0.1414, 0.2788, 0.09337, 0.2812, 0.1385, 0.2416, 0.1414, 0.2313, 0.09527, 0.791, 0.4532, 0.7972, 0.4878, 0.7705, 0.4943, 0.7551, 0.4571, 0.2445, 0.1831, 0.2553, 0.222, 0.2208, 0.2236, 0.2044, 0.1851, 0.2416, 0.1414, 0.2445, 0.1831, 0.2044, 0.1851, 0.1947, 0.1432, 0.2313, 0.09527, 0.2416, 0.1414, 0.1947, 0.1432, 0.1869, 0.09836, 0.2293, 0.0497, 0.2313, 0.09527, 0.1869, 0.09836, 0.1841, 0.05285, 0.8121, 0.5705, 0.8201, 0.6153, 0.8027, 0.5727, 0.2356, 0.001901, 0.2293, 0.0497, 0.1841, 0.05285, 0.1862, 0.008454, 0.8043, 0.5274, 0.8121, 0.5705, 0.8027, 0.5727, 0.7859, 0.5319, 0.7972, 0.4878, 0.8043, 0.5274, 0.7859, 0.5319, 0.7705, 0.4943, 0.7304, 0.2641, 0.7231, 0.2596, 0.7169, 0.2539, 0.712, 0.2471, 0.7086, 0.2397, 0.7069, 0.2318, 0.7069, 0.2237, 0.7086, 0.2158, 0.712, 0.2083, 0.7169, 0.2016, 0.7231, 0.1959, 0.7305, 0.1914, 0.7386, 0.1883, 0.7473, 0.1867, 0.7561, 0.1867, 0.7647, 0.1883, 0.7729, 0.1914, 0.7802, 0.1959, 0.7865, 0.2016, 0.7914, 0.2083, 0.7947, 0.2158, 0.7965, 0.2237, 0.7965, 0.2318, 0.7947, 0.2397, 0.7914, 0.2472, 0.7865, 0.2539, 0.7802, 0.2596, 0.7729, 0.2641, 0.7647, 0.2672, 0.7561, 0.2688, 0.7472, 0.2687, 0.7386, 0.2672, 0.6461, 0.4085, 0.6866, 0.4239, 0.6792, 0.4463, 0.6368, 0.4204, 0.6094, 0.3864, 0.6461, 0.4085, 0.6368, 0.4204, 0.5929, 0.4048, 0.5784, 0.3579, 0.6094, 0.3864, 0.5929, 0.4048, 0.5584, 0.3731, 0.554, 0.3245, 0.5784, 0.3579, 0.5584, 0.3731, 0.5342, 0.3269, 0.5374, 0.2871, 0.554, 0.3245, 0.5342, 0.3269, 0.5172, 0.2807, 0.5288, 0.2477, 0.5374, 0.2871, 0.5172, 0.2807, 0.5034, 0.25, 0.5288, 0.2075, 0.5288, 0.2477, 0.5034, 0.25, 0.5034, 0.2052, 0.5374, 0.1681, 0.5288, 0.2075, 0.5034, 0.2052, 0.513, 0.1613, 0.5542, 0.131, 0.5374, 0.1681, 0.513, 0.1613, 0.5317, 0.1199, 0.5786, 0.09756, 0.5542, 0.131, 0.5317, 0.1199, 0.5589, 0.0827, 0.6097, 0.06916, 0.5786, 0.09756, 0.5589, 0.0827, 0.5935, 0.05106, 0.6462, 0.04685, 0.6097, 0.06916, 0.5935, 0.05106, 0.6341, 0.0262, 0.6867, 0.0315, 0.6462, 0.04685, 0.6341, 0.0262, 0.6793, 0.009095, 0.7298, 0.02368, 0.6867, 0.0315, 0.6793, 0.009095, 0.7273, 0.000387, 0.7737, 0.02371, 0.7298, 0.02368, 0.7273, 0.000387, 0.7762, 0.0004166, 0.8167, 0.03157, 0.7737, 0.02371, 0.7762, 0.0004166, 0.8242, 0.009182, 0.8574, 0.04678, 0.8167, 0.03157, 0.8242, 0.009182, 0.871, 0.02169, 0.8938, 0.06923, 0.8574, 0.04678, 0.871, 0.02169, 0.9115, 0.04669, 0.9249, 0.09767, 0.8938, 0.06923, 0.9115, 0.04669, 0.9446, 0.08284, 0.9492, 0.1312, 0.9249, 0.09767, 0.9446, 0.08284, 0.9717, 0.1202, 0.966, 0.1684, 0.9492, 0.1312, 0.9717, 0.1202, 0.9904, 0.1616, 0.9745, 0.2078, 0.966, 0.1684, 0.9904, 0.1616, 1.0, 0.2055, 0.9744, 0.2481, 0.9745, 0.2078, 1.0, 0.2055, 0.9998, 0.2505, 0.9658, 0.2876, 0.9744, 0.2481, 0.9998, 0.2505, 0.9902, 0.2945, 0.949, 0.3247, 0.9658, 0.2876, 0.9902, 0.2945, 0.9714, 0.3359, 0.9247, 0.3579, 0.949, 0.3247, 0.9714, 0.3359, 0.9445, 0.3728, 0.8937, 0.3863, 0.9247, 0.3579, 0.9445, 0.3728, 0.9099, 0.4044, 0.8572, 0.4086, 0.8937, 0.3863, 0.9099, 0.4044, 0.8692, 0.4293, 0.8166, 0.424, 0.8572, 0.4086, 0.8692, 0.4293, 0.824, 0.4464, 0.7736, 0.4317, 0.8166, 0.424, 0.824, 0.4464, 0.7791, 0.4461, 0.7297, 0.4317, 0.7736, 0.4317, 0.7791, 0.4461, 0.7302, 0.4461, 0.6866, 0.4239, 0.7297, 0.4317, 0.7302, 0.4461, 0.6792, 0.4463, 0.7237, 0.3119, 0.7422, 0.3153, 0.7372, 0.3619, 0.7089, 0.3567, 0.7422, 0.3153, 0.7611, 0.3153, 0.7661, 0.3619, 0.7372, 0.3619, 0.7611, 0.3153, 0.7796, 0.312, 0.7944, 0.3568, 0.7661, 0.3619, 0.7796, 0.312, 0.797, 0.3054, 0.821, 0.3467, 0.7944, 0.3568, 0.797, 0.3054, 0.8126, 0.2958, 0.8451, 0.332, 0.821, 0.3467, 0.8126, 0.2958, 0.826, 0.2836, 0.8655, 0.3133, 0.8451, 0.332, 0.826, 0.2836, 0.8364, 0.2693, 0.8815, 0.2914, 0.8655, 0.3133, 0.8364, 0.2693, 0.8436, 0.2533, 0.8926, 0.267, 0.8815, 0.2914, 0.8436, 0.2533, 0.8473, 0.2364, 0.8982, 0.241, 0.8926, 0.267, 0.8473, 0.2364, 0.8473, 0.2192, 0.8982, 0.2146, 0.8982, 0.241, 0.8473, 0.2192, 0.8437, 0.2022, 0.8926, 0.1887, 0.8982, 0.2146, 0.8437, 0.2022, 0.8365, 0.1863, 0.8815, 0.1643, 0.8926, 0.1887, 0.8365, 0.1863, 0.826, 0.172, 0.8655, 0.1423, 0.8815, 0.1643, 0.826, 0.172, 0.8127, 0.1597, 0.8451, 0.1236, 0.8655, 0.1423, 0.8127, 0.1597, 0.797, 0.1501, 0.8211, 0.1089, 0.8451, 0.1236, 0.797, 0.1501, 0.7796, 0.1435, 0.7944, 0.09875, 0.8211, 0.1089, 0.7796, 0.1435, 0.7611, 0.1402, 0.7661, 0.09358, 0.7944, 0.09875, 0.7611, 0.1402, 0.7423, 0.1401, 0.7373, 0.09356, 0.7661, 0.09358, 0.7423, 0.1401, 0.7238, 0.1435, 0.709, 0.0987, 0.7373, 0.09356, 0.7238, 0.1435, 0.7064, 0.1501, 0.6823, 0.1088, 0.709, 0.0987, 0.7064, 0.1501, 0.6907, 0.1597, 0.6583, 0.1235, 0.6823, 0.1088, 0.6907, 0.1597, 0.6774, 0.1719, 0.6379, 0.1421, 0.6583, 0.1235, 0.6774, 0.1719, 0.6669, 0.1862, 0.6218, 0.1641, 0.6379, 0.1421, 0.6669, 0.1862, 0.6597, 0.2021, 0.6108, 0.1885, 0.6218, 0.1641, 0.6597, 0.2021, 0.656, 0.2191, 0.6051, 0.2144, 0.6108, 0.1885, 0.656, 0.2191, 0.656, 0.2363, 0.6051, 0.2409, 0.6051, 0.2144, 0.656, 0.2363, 0.6597, 0.2532, 0.6108, 0.2668, 0.6051, 0.2409, 0.6597, 0.2532, 0.6669, 0.2692, 0.6218, 0.2912, 0.6108, 0.2668, 0.6669, 0.2692, 0.6774, 0.2835, 0.6378, 0.3132, 0.6218, 0.2912, 0.6774, 0.2835, 0.6907, 0.2957, 0.6582, 0.3319, 0.6378, 0.3132, 0.6907, 0.2957, 0.7063, 0.3053, 0.6822, 0.3466, 0.6582, 0.3319, 0.7063, 0.3053, 0.7237, 0.3119, 0.7089, 0.3567, 0.6822, 0.3466, 0.7089, 0.3567, 0.7372, 0.3619, 0.7322, 0.4085, 0.694, 0.4015, 0.7372, 0.3619, 0.7661, 0.3619, 0.7711, 0.4085, 0.7322, 0.4085, 0.7661, 0.3619, 0.7944, 0.3568, 0.8092, 0.4016, 0.7711, 0.4085, 0.7944, 0.3568, 0.821, 0.3467, 0.8451, 0.388, 0.8092, 0.4016, 0.821, 0.3467, 0.8451, 0.332, 0.8775, 0.3682, 0.8451, 0.388, 0.8451, 0.332, 0.8655, 0.3133, 0.905, 0.3431, 0.8775, 0.3682, 0.8655, 0.3133, 0.8815, 0.2914, 0.9266, 0.3135, 0.905, 0.3431, 0.8815, 0.2914, 0.8926, 0.267, 0.9415, 0.2806, 0.9266, 0.3135, 0.8926, 0.267, 0.8982, 0.241, 0.9491, 0.2457, 0.9415, 0.2806, 0.8982, 0.241, 0.8982, 0.2146, 0.9491, 0.2101, 0.9491, 0.2457, 0.8982, 0.2146, 0.8926, 0.1887, 0.9415, 0.1751, 0.9491, 0.2101, 0.8926, 0.1887, 0.8815, 0.1643, 0.9266, 0.1422, 0.9415, 0.1751, 0.8815, 0.1643, 0.8655, 0.1423, 0.905, 0.1126, 0.9266, 0.1422, 0.8655, 0.1423, 0.8451, 0.1236, 0.8775, 0.08741, 0.905, 0.1126, 0.8451, 0.1236, 0.8211, 0.1089, 0.8452, 0.06761, 0.8775, 0.08741, 0.8211, 0.1089, 0.7944, 0.09875, 0.8093, 0.05397, 0.8452, 0.06761, 0.7944, 0.09875, 0.7661, 0.09358, 0.7712, 0.047, 0.8093, 0.05397, 0.7661, 0.09358, 0.7373, 0.09356, 0.7323, 0.04697, 0.7712, 0.047, 0.7373, 0.09356, 0.709, 0.0987, 0.6941, 0.0539, 0.7323, 0.04697, 0.709, 0.0987, 0.6823, 0.1088, 0.6582, 0.0675, 0.6941, 0.0539, 0.6823, 0.1088, 0.6583, 0.1235, 0.6259, 0.08726, 0.6582, 0.0675, 0.6583, 0.1235, 0.6379, 0.1421, 0.5984, 0.1124, 0.6259, 0.08726, 0.6379, 0.1421, 0.6218, 0.1641, 0.5768, 0.142, 0.5984, 0.1124, 0.6218, 0.1641, 0.6108, 0.1885, 0.5619, 0.1749, 0.5768, 0.142, 0.6108, 0.1885, 0.6051, 0.2144, 0.5543, 0.2098, 0.5619, 0.1749, 0.6051, 0.2144, 0.6051, 0.2409, 0.5543, 0.2454, 0.5543, 0.2098, 0.6051, 0.2409, 0.6108, 0.2668, 0.5618, 0.2804, 0.5543, 0.2454, 0.6108, 0.2668, 0.6218, 0.2912, 0.5767, 0.3133, 0.5618, 0.2804, 0.6218, 0.2912, 0.6378, 0.3132, 0.5983, 0.3429, 0.5767, 0.3133, 0.6378, 0.3132, 0.6582, 0.3319, 0.6258, 0.3681, 0.5983, 0.3429, 0.6582, 0.3319, 0.6822, 0.3466, 0.6581, 0.3879, 0.6258, 0.3681, 0.6822, 0.3466, 0.7089, 0.3567, 0.694, 0.4015, 0.6581, 0.3879, 0.7304, 0.2641, 0.7386, 0.2672, 0.7237, 0.3119, 0.7063, 0.3053, 0.7231, 0.2596, 0.7304, 0.2641, 0.7063, 0.3053, 0.6907, 0.2957, 0.7169, 0.2539, 0.7231, 0.2596, 0.6907, 0.2957, 0.6774, 0.2835, 0.712, 0.2471, 0.7169, 0.2539, 0.6774, 0.2835, 0.6669, 0.2692, 0.7086, 0.2397, 0.712, 0.2471, 0.6669, 0.2692, 0.6597, 0.2532, 0.7069, 0.2318, 0.7086, 0.2397, 0.6597, 0.2532, 0.656, 0.2363, 0.7069, 0.2237, 0.7069, 0.2318, 0.656, 0.2363, 0.656, 0.2191, 0.7086, 0.2158, 0.7069, 0.2237, 0.656, 0.2191, 0.6597, 0.2021, 0.712, 0.2083, 0.7086, 0.2158, 0.6597, 0.2021, 0.6669, 0.1862, 0.7169, 0.2016, 0.712, 0.2083, 0.6669, 0.1862, 0.6774, 0.1719, 0.7231, 0.1959, 0.7169, 0.2016, 0.6774, 0.1719, 0.6907, 0.1597, 0.7305, 0.1914, 0.7231, 0.1959, 0.6907, 0.1597, 0.7064, 0.1501, 0.7386, 0.1883, 0.7305, 0.1914, 0.7064, 0.1501, 0.7238, 0.1435, 0.7473, 0.1867, 0.7386, 0.1883, 0.7238, 0.1435, 0.7423, 0.1401, 0.7561, 0.1867, 0.7473, 0.1867, 0.7423, 0.1401, 0.7611, 0.1402, 0.7647, 0.1883, 0.7561, 0.1867, 0.7611, 0.1402, 0.7796, 0.1435, 0.7729, 0.1914, 0.7647, 0.1883, 0.7796, 0.1435, 0.797, 0.1501, 0.7802, 0.1959, 0.7729, 0.1914, 0.797, 0.1501, 0.8127, 0.1597, 0.7865, 0.2016, 0.7802, 0.1959, 0.8127, 0.1597, 0.826, 0.172, 0.7914, 0.2083, 0.7865, 0.2016, 0.826, 0.172, 0.8365, 0.1863, 0.7947, 0.2158, 0.7914, 0.2083, 0.8365, 0.1863, 0.8437, 0.2022, 0.7965, 0.2237, 0.7947, 0.2158, 0.8437, 0.2022, 0.8473, 0.2192, 0.7965, 0.2318, 0.7965, 0.2237, 0.8473, 0.2192, 0.8473, 0.2364, 0.7947, 0.2397, 0.7965, 0.2318, 0.8473, 0.2364, 0.8436, 0.2533, 0.7914, 0.2472, 0.7947, 0.2397, 0.8436, 0.2533, 0.8364, 0.2693, 0.7865, 0.2539, 0.7914, 0.2472, 0.8364, 0.2693, 0.826, 0.2836, 0.7802, 0.2596, 0.7865, 0.2539, 0.826, 0.2836, 0.8126, 0.2958, 0.7729, 0.2641, 0.7802, 0.2596, 0.8126, 0.2958, 0.797, 0.3054, 0.7647, 0.2672, 0.7729, 0.2641, 0.797, 0.3054, 0.7796, 0.312, 0.7561, 0.2688, 0.7647, 0.2672, 0.7796, 0.312, 0.7611, 0.3153, 0.7472, 0.2687, 0.7561, 0.2688, 0.7611, 0.3153, 0.7422, 0.3153, 0.7386, 0.2672, 0.7472, 0.2687, 0.7422, 0.3153, 0.7237, 0.3119, 0.694, 0.4015, 0.7322, 0.4085, 0.7297, 0.4317, 0.6866, 0.4239, 0.7322, 0.4085, 0.7711, 0.4085, 0.7736, 0.4317, 0.7297, 0.4317, 0.7711, 0.4085, 0.8092, 0.4016, 0.8166, 0.424, 0.7736, 0.4317, 0.8092, 0.4016, 0.8451, 0.388, 0.8572, 0.4086, 0.8166, 0.424, 0.8451, 0.388, 0.8775, 0.3682, 0.8937, 0.3863, 0.8572, 0.4086, 0.8775, 0.3682, 0.905, 0.3431, 0.9247, 0.3579, 0.8937, 0.3863, 0.905, 0.3431, 0.9266, 0.3135, 0.949, 0.3247, 0.9247, 0.3579, 0.9266, 0.3135, 0.9415, 0.2806, 0.9658, 0.2876, 0.949, 0.3247, 0.9415, 0.2806, 0.9491, 0.2457, 0.9744, 0.2481, 0.9658, 0.2876, 0.9491, 0.2457, 0.9491, 0.2101, 0.9745, 0.2078, 0.9744, 0.2481, 0.9491, 0.2101, 0.9415, 0.1751, 0.966, 0.1684, 0.9745, 0.2078, 0.9415, 0.1751, 0.9266, 0.1422, 0.9492, 0.1312, 0.966, 0.1684, 0.9266, 0.1422, 0.905, 0.1126, 0.9249, 0.09767, 0.9492, 0.1312, 0.905, 0.1126, 0.8775, 0.08741, 0.8938, 0.06923, 0.9249, 0.09767, 0.8775, 0.08741, 0.8452, 0.06761, 0.8574, 0.04678, 0.8938, 0.06923, 0.8452, 0.06761, 0.8093, 0.05397, 0.8167, 0.03157, 0.8574, 0.04678, 0.8093, 0.05397, 0.7712, 0.047, 0.7737, 0.02371, 0.8167, 0.03157, 0.7712, 0.047, 0.7323, 0.04697, 0.7298, 0.02368, 0.7737, 0.02371, 0.7323, 0.04697, 0.6941, 0.0539, 0.6867, 0.0315, 0.7298, 0.02368, 0.6941, 0.0539, 0.6582, 0.0675, 0.6462, 0.04685, 0.6867, 0.0315, 0.6582, 0.0675, 0.6259, 0.08726, 0.6097, 0.06916, 0.6462, 0.04685, 0.6259, 0.08726, 0.5984, 0.1124, 0.5786, 0.09756, 0.6097, 0.06916, 0.5984, 0.1124, 0.5768, 0.142, 0.5542, 0.131, 0.5786, 0.09756, 0.5768, 0.142, 0.5619, 0.1749, 0.5374, 0.1681, 0.5542, 0.131, 0.5619, 0.1749, 0.5543, 0.2098, 0.5288, 0.2075, 0.5374, 0.1681, 0.5543, 0.2098, 0.5543, 0.2454, 0.5288, 0.2477, 0.5288, 0.2075, 0.5543, 0.2454, 0.5618, 0.2804, 0.5374, 0.2871, 0.5288, 0.2477, 0.5618, 0.2804, 0.5767, 0.3133, 0.554, 0.3245, 0.5374, 0.2871, 0.5767, 0.3133, 0.5983, 0.3429, 0.5784, 0.3579, 0.554, 0.3245, 0.5983, 0.3429, 0.6258, 0.3681, 0.6094, 0.3864, 0.5784, 0.3579, 0.6258, 0.3681, 0.6581, 0.3879, 0.6461, 0.4085, 0.6094, 0.3864, 0.6581, 0.3879, 0.694, 0.4015, 0.6866, 0.4239, 0.6461, 0.4085])
me_braz.materials.append(mat_marmur)
me_braz.materials.append(mat_braz)
me_braz.use_remesh_fix_poles = True
me_braz.use_remesh_preserve_attributes = False
me_braz.use_mirror_vertex_groups = False
me_braz.update()

# ---- objects
ob_braz = bpy.data.objects.new('braz', me_braz)

# ---- transforms, parenting, visibility, modifiers, constraints
ob_braz.location = (0.0, 0.0, 0.0)
ob_braz.rotation_euler = (1.571, 0.0, 0.0)
ob_braz.lineart.crease_threshold = 0.0

# ---- collection membership
col_collection.objects.link(ob_braz)

# ---- scene / render settings (as saved in the file)
scene.frame_start = 1; scene.frame_end = 250; scene.frame_set(1)
scene.render.engine = 'CYCLES'
scene.cycles.use_denoising = False
scene.cycles.samples = 10
scene.cycles.sampling_pattern = 'TABULATED_SOBOL'
scene.cycles.use_adaptive_sampling = False
scene.cycles.use_light_tree = False
scene.cycles.bake_type = 'NORMAL'
scene.view_settings.view_transform = 'Filmic'
bpy.context.view_layer.update()

# ---- added for rendering (the .blend has no active camera and no usable light): camera, sun
cam_auto = bpy.data.cameras.new('AutoCamera')
cam_auto.lens = 50.0
cam_auto.sensor_width = 36.0
cam_auto.clip_end = 1000.0
ob_auto_camera = bpy.data.objects.new('AutoCamera', cam_auto)
scene.collection.objects.link(ob_auto_camera)
ob_auto_camera.location = (3.25407, -3.90489, 3.64846)
ob_auto_camera.rotation_euler = (1.09748, -7.21219e-08, 0.694738)
scene.camera = ob_auto_camera
light_auto_sun = bpy.data.lights.new('AutoSun', 'SUN')
light_auto_sun.energy = 3.0
light_auto_sun.angle = 0.0523599
ob_auto_sun = bpy.data.objects.new('AutoSun', light_auto_sun)
scene.collection.objects.link(ob_auto_sun)
ob_auto_sun.rotation_euler = (0.872665, 0.174533, 0.523599)
bpy.context.view_layer.update()
